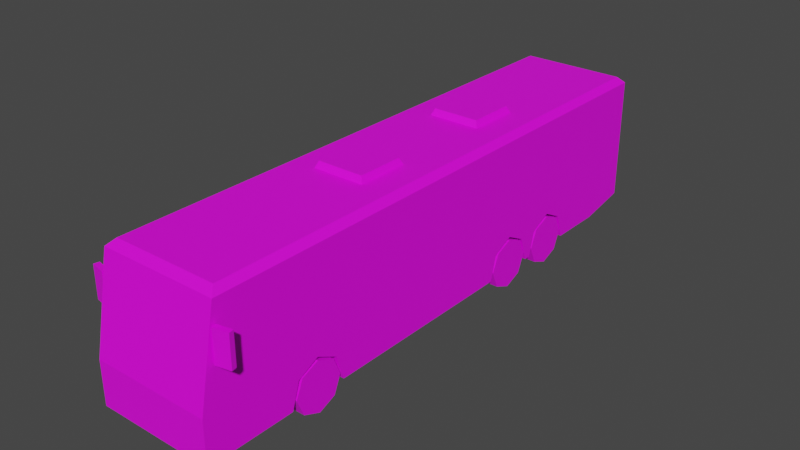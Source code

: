 # Source: Veh_Coach_01_Green.blend  (saved by Blender 2.90.8; exported with 4.5.12 LTS)
import bpy
from mathutils import Matrix  # noqa: F401  (used for matrix-valued properties, if any)

bpy.ops.wm.read_factory_settings(use_empty=True)
scene = bpy.context.scene
scene.name = 'Scene'

# ---- collections
col_collection = bpy.data.collections.new('Collection'); scene.collection.children.link(col_collection)

# ---- images (referenced by path relative to the original .blend; pixels are not part of the script)
import os
ASSET_DIR = os.environ.get("B2B_ASSET_DIR", "")  # directory of the original .blend (textures are referenced by path, not embedded)
HERE = os.path.dirname(os.path.abspath(__file__))  # packed textures are extracted next to this script under _unpacked/

def load_image(name, relpath, width, height, colorspace="sRGB"):
    """Load a texture the original file referenced (path relative to the .blend, or extracted next to this script)."""
    p = next((c for c in (os.path.join(HERE, relpath), os.path.join(ASSET_DIR, relpath)) if relpath and os.path.exists(c)), "")
    if p:
        img = bpy.data.images.load(p, check_existing=True)
        img.name = name
    else:  # same state as the original file: an image datablock whose file is absent (Cycles renders it pink)
        img = bpy.data.images.new(name, width, height)
        img.source = "FILE"
        img.filepath = "//" + (relpath or name)
    img.colorspace_settings.name = colorspace
    return img
img_city_vehicles_pallete_png_033 = load_image('city_vehicles_pallete.png.033', 'city_vehicles_pallete.png', 1024, 1024, 'sRGB')

# ---- materials (node trees are filled in below, after node groups)
mat_material_034 = bpy.data.materials.new('Material.034')
mat_material_034.use_transparent_shadow = False

# ---- material node trees
mat_material_034.use_nodes = True; mat_material_034.node_tree.nodes.clear()
_N = mat_material_034.node_tree.nodes; _L = mat_material_034.node_tree.links
n0 = _N.new('ShaderNodeBsdfPrincipled'); n0.name = 'Principled BSDF'; n0.location = (10, 300)
n0.distribution = 'GGX'
n0.subsurface_method = 'BURLEY'
n0.inputs[3].default_value = 1.45
n0.inputs[27].default_value = (0.0, 0.0, 0.0, 1.0)
n0.inputs[28].default_value = 1.0
n1 = _N.new('ShaderNodeOutputMaterial'); n1.name = 'Material Output'; n1.location = (300, 300)
n2 = _N.new('ShaderNodeTexImage'); n2.name = 'Image Texture'; n2.location = (-331, 145)
n2.image = img_city_vehicles_pallete_png_033
n2.interpolation = 'Closest'
_L.new(n0.outputs[0], n1.inputs[0])
_L.new(n2.outputs[0], n0.inputs[0])
n1.is_active_output = True

# ---- world
world_world = bpy.data.worlds.new('World'); scene.world = world_world
world_world.use_nodes = True; world_world.node_tree.nodes.clear()
_N = world_world.node_tree.nodes; _L = world_world.node_tree.links
n0 = _N.new('ShaderNodeOutputWorld'); n0.name = 'World Output'; n0.location = (300, 300)
n1 = _N.new('ShaderNodeBackground'); n1.name = 'Background'; n1.location = (10, 300)
n1.inputs[0].default_value = (0.05088, 0.05088, 0.05088, 1.0)
_L.new(n1.outputs[0], n0.inputs[0])
n0.is_active_output = True
world_world.color = (0.05088, 0.05088, 0.05088)
world_world.use_sun_shadow = False
world_world.sun_shadow_jitter_overblur = 0.0

# ---- meshes
me_plane_176 = bpy.data.meshes.new('Plane.176')
me_plane_176.from_pydata([(0.2562, 1.405, 0.4975), (0.2562, 1.653, 0.6204), (0.2562, 1.897, 0.4975), (0.2562, 0.6684, 0.4975), (0.2562, 0.917, 0.6204), (0.2562, 1.161, 0.4975), (0.3982, -2.357, 0.4975), (0.3982, -2.108, 0.6204), (0.3982, -1.864, 0.4975), (0.6836, -3.466, 0.2039), (0.6836, 3.209, 0.3131), (0.6836, 2.629, 0.2039), (0.6836, -3.466, 0.705), (0.6836, 3.209, 0.705), (0.6836, 2.629, 0.705), (0.611, -3.172, 1.832), (0.6836, -3.258, 1.76), (0.611, 3.137, 1.832), (0.6836, 3.209, 1.76), (0.6836, 2.629, 1.76), (0.611, 2.629, 1.832), (0.6836, -2.108, 0.6204), (0.6836, -1.864, 0.4975), (0.6836, -2.357, 0.4975), (0.3982, -2.108, 0.2039), (0.6836, -2.449, 0.2039), (0.3982, -2.449, 0.2039), (0.3982, -1.773, 0.2039), (0.6836, -1.773, 0.2039), (0.6836, 1.161, 0.4975), (0.2562, 1.255, 0.2039), (0.6836, 1.255, 0.2039), (0.6836, 0.6684, 0.4975), (0.6836, 0.917, 0.6204), (0.6836, 0.5922, 0.2039), (0.2562, 0.5922, 0.2039), (0.2562, 0.917, 0.2039), (0.6836, 1.897, 0.4975), (0.2562, 1.99, 0.2039), (0.6836, 1.99, 0.2039), (0.6836, 1.405, 0.4975), (0.6836, 1.653, 0.6204), (0.6836, 1.329, 0.2039), (0.2562, 1.329, 0.2039), (0.2562, 1.653, 0.2039), (0.6836, -3.287, 1.615), (0.6836, 2.629, 1.663), (0.6836, -2.721, 1.663), (0.6836, 2.89, 1.663), (0.6836, 2.629, 1.128), (0.6836, -2.721, 1.128), (0.6836, 2.777, 1.128), (0.6836, 2.76, 1.128), (0.6836, 2.89, 1.258), (0.6836, -1.4, 1.663), (0.6836, -1.4, 1.128), (0.6836, -1.305, 1.663), (0.6836, -1.305, 1.128), (0.6836, -0.7629, 1.663), (0.6836, -0.7629, 1.128), (0.6836, -0.6719, 1.663), (0.6836, -0.6719, 1.128), (0.6836, 0.1233, 1.663), (0.6836, 0.1233, 1.128), (0.6836, 0.2301, 1.663), (0.6836, 0.2301, 1.128), (0.6836, 1.033, 1.663), (0.6836, 1.033, 1.128), (0.6836, 1.12, 1.663), (0.6836, 1.12, 1.128), (0.6836, 1.943, 1.663), (0.6836, 1.943, 1.128), (0.6836, 2.022, 1.663), (0.6836, 2.022, 1.128), (0.6836, -2.312, 1.128), (0.6836, -2.312, 1.663), (0.6836, -2.208, 1.128), (0.6836, -2.208, 1.663), (0.6836, -3.331, 1.39), (0.6836, -3.429, 0.8901), (0.6836, -2.834, 1.39), (0.6836, -2.834, 0.8901), (0.6836, -0.6119, 0.2039), (0.6836, -0.6119, 0.705), (0.6836, 0.4965, 0.2039), (0.6836, 0.4965, 0.705), (0.6836, 1.286, 0.705), (0.6836, 1.286, 0.2039), (0.6836, 2.057, 0.2039), (0.6836, 2.057, 0.705), (0.6836, -2.809, 0.2039), (0.6836, -2.809, 0.705), (0.6836, -2.466, 0.2039), (0.6836, -2.466, 0.705), (0.6836, -1.744, 0.705), (0.6836, -1.744, 0.2039), (0.6836, -1.233, 0.484), (0.6836, -1.233, 0.4316), (0.6836, -1.133, 0.4316), (0.6836, -1.133, 0.4841), (0.6836, -2.691, 0.4807), (0.6836, -2.691, 0.4273), (0.6836, -2.584, 0.4273), (0.6836, -2.584, 0.4807), (0.6836, -0.1065, 0.4851), (0.6836, -0.1065, 0.4283), (0.6836, 0.007464, 0.4277), (0.6836, 0.007464, 0.4851), (0.4007, -3.466, 0.4873), (0.3132, -3.466, 0.3084), (0.6836, -3.466, 0.5909), (0.6836, -3.466, 0.2746), (0.4428, -3.466, 0.47), (0.3644, -3.466, 0.3154), (0.3954, -3.466, 0.2746), (0.3953, -3.466, 0.3762), (0.631, -3.466, 0.3762), (0.631, -3.466, 0.47), (0.5975, 3.209, 1.663), (0.5975, 3.209, 1.318), (0.4877, 3.209, 1.128), (0.6836, -2.721, 1.62), (0.6836, 2.89, 1.604), (0.6836, 3.209, 1.604), (0.5975, 3.209, 1.604), (0.6836, 3.209, 0.9244), (0.6836, 3.209, 0.6204), (0.525, 3.209, 0.705), (0.525, 3.209, 0.9244), (0.09856, 3.209, 0.6388), (0.09856, 3.209, 0.5272), (0.07374, -3.466, 0.2916), (0.07372, -3.466, 0.2159), (-0.2562, 1.405, 0.4975), (-0.2562, 1.653, 0.6204), (-0.2562, 1.897, 0.4975), (-0.2562, 0.6684, 0.4975), (-0.2562, 0.917, 0.6204), (-0.2562, 1.161, 0.4975), (-0.3982, -2.357, 0.4975), (-0.3982, -2.108, 0.6204), (-0.3982, -1.864, 0.4975), (-0.6836, -3.466, 0.2039), (-0.6836, 3.209, 0.3131), (-0.6836, 2.629, 0.2039), (-0.6836, -3.466, 0.705), (-0.6836, 3.209, 0.705), (-0.6836, 2.629, 0.705), (0.0, -3.466, 0.705), (0.0, 2.629, 1.832), (0.0, 3.209, 0.705), (0.0, -3.466, 0.2039), (0.0, 3.209, 0.3131), (0.0, 2.629, 0.2039), (-0.611, -3.172, 1.832), (-0.6836, -3.258, 1.76), (-0.611, 3.137, 1.832), (-0.6836, 3.209, 1.76), (-0.6836, 2.629, 1.76), (-0.611, 2.629, 1.832), (0.0, -3.258, 1.76), (0.0, -3.172, 1.832), (0.0, 3.137, 1.832), (0.0, 3.209, 1.76), (-0.6836, -2.108, 0.6204), (-0.6836, -1.864, 0.4975), (-0.6836, -2.357, 0.4975), (-0.3982, -2.108, 0.2039), (-0.6836, -2.449, 0.2039), (-0.3982, -2.449, 0.2039), (-0.3982, -1.773, 0.2039), (-0.6836, -1.773, 0.2039), (-0.6836, 1.161, 0.4975), (-0.2562, 1.255, 0.2039), (-0.6836, 1.255, 0.2039), (-0.6836, 0.6684, 0.4975), (-0.6836, 0.917, 0.6204), (-0.6836, 0.5922, 0.2039), (-0.2562, 0.5922, 0.2039), (-0.2562, 0.917, 0.2039), (-0.6836, 1.897, 0.4975), (-0.2562, 1.99, 0.2039), (-0.6836, 1.99, 0.2039), (-0.6836, 1.405, 0.4975), (-0.6836, 1.653, 0.6204), (-0.6836, 1.329, 0.2039), (-0.2562, 1.329, 0.2039), (-0.2562, 1.653, 0.2039), (0.0, -3.287, 1.615), (-0.6836, -3.287, 1.615), (-0.6836, 2.629, 1.663), (-0.6836, -2.721, 1.663), (-0.6836, 2.89, 1.663), (-0.6836, 2.629, 1.128), (-0.6836, -2.721, 1.128), (-0.6836, 2.777, 1.128), (-0.6836, 2.76, 1.128), (-0.6836, 2.89, 1.258), (-0.6836, -1.4, 1.663), (-0.6836, -1.4, 1.128), (-0.6836, -1.305, 1.663), (-0.6836, -1.305, 1.128), (-0.6836, -0.7629, 1.663), (-0.6836, -0.7629, 1.128), (-0.6836, -0.6719, 1.663), (-0.6836, -0.6719, 1.128), (-0.6836, 0.1233, 1.663), (-0.6836, 0.1233, 1.128), (-0.6836, 0.2301, 1.663), (-0.6836, 0.2301, 1.128), (-0.6836, 1.033, 1.663), (-0.6836, 1.033, 1.128), (-0.6836, 1.12, 1.663), (-0.6836, 1.12, 1.128), (-0.6836, 1.943, 1.663), (-0.6836, 1.943, 1.128), (-0.6836, 2.022, 1.663), (-0.6836, 2.022, 1.128), (-0.6836, -2.312, 1.128), (-0.6836, -2.312, 1.663), (-0.6836, -2.208, 1.128), (-0.6836, -2.208, 1.663), (-0.6836, -3.331, 1.39), (-0.6836, -3.429, 0.8901), (-0.6836, -2.834, 1.39), (-0.6836, -2.834, 0.8901), (-0.6836, -0.6119, 0.2039), (-0.6836, -0.6119, 0.705), (-0.6836, 0.4965, 0.2039), (-0.6836, 0.4965, 0.705), (-0.6836, 1.286, 0.705), (-0.6836, 1.286, 0.2039), (-0.6836, 2.057, 0.2039), (-0.6836, 2.057, 0.705), (-0.6836, -2.809, 0.2039), (-0.6836, -2.809, 0.705), (-0.6836, -2.466, 0.2039), (-0.6836, -2.466, 0.705), (-0.6836, -1.744, 0.705), (-0.6836, -1.744, 0.2039), (0.0, -3.466, 0.4873), (0.0, -3.466, 0.3084), (-0.4007, -3.466, 0.4873), (-0.3132, -3.466, 0.3084), (-0.6836, -3.466, 0.5909), (-0.6836, -3.466, 0.2746), (-0.4428, -3.466, 0.47), (-0.3644, -3.466, 0.3154), (-0.3954, -3.466, 0.2746), (-0.3953, -3.466, 0.3762), (-0.631, -3.466, 0.3762), (-0.631, -3.466, 0.47), (0.0, 3.209, 1.128), (0.0, 3.209, 1.663), (-0.5975, 3.209, 1.663), (-0.5975, 3.209, 1.318), (-0.4877, 3.209, 1.128), (-0.6836, -2.721, 1.62), (-0.6836, 2.89, 1.604), (-0.6836, 3.209, 1.604), (-0.5975, 3.209, 1.604), (-0.6836, 3.209, 0.9244), (-0.6836, 3.209, 0.6204), (-0.525, 3.209, 0.705), (-0.525, 3.209, 0.9244), (-1.057e-09, 3.209, 0.5272), (-1.057e-09, 3.209, 0.6388), (-0.09856, 3.209, 0.6388), (-0.09856, 3.209, 0.5272), (0.0, -3.466, 0.2916), (0.0, -3.466, 0.2159), (-0.07374, -3.466, 0.2916), (-0.07372, -3.466, 0.2159), (-0.6836, -2.834, 0.2039), (-0.6836, -2.834, 0.705), (-0.6836, -3.219, 0.705), (-0.6836, -3.219, 1.39), (-0.6836, -3.219, 0.2039), (-0.6836, -3.219, 0.8901), (-0.3246, -1.044, 1.823), (-0.2875, -1.007, 1.906), (-0.3246, -0.4215, 1.823), (-0.2875, -0.4586, 1.906), (0.2975, -1.044, 1.823), (0.2604, -1.007, 1.906), (0.2975, -0.4215, 1.823), (0.2604, -0.4586, 1.906), (-0.3246, 0.7737, 1.823), (-0.2875, 0.8108, 1.906), (-0.3246, 1.396, 1.823), (-0.2875, 1.359, 1.906), (0.2975, 0.7737, 1.823), (0.2604, 0.8108, 1.906), (0.2975, 1.396, 1.823), (0.2604, 1.359, 1.906), (0.7046, -3.306, 1.162), (0.7046, -3.306, 1.524), (0.6917, -3.245, 1.162), (0.6917, -3.245, 1.524), (0.8727, -3.271, 1.162), (0.8727, -3.271, 1.524), (0.8599, -3.21, 1.162), (0.8599, -3.21, 1.524), (-0.7046, -3.306, 1.162), (-0.7046, -3.306, 1.524), (-0.6917, -3.245, 1.162), (-0.6917, -3.245, 1.524), (-0.8727, -3.271, 1.162), (-0.8727, -3.271, 1.524), (-0.8599, -3.21, 1.162), (-0.8599, -3.21, 1.524), (0.6836, 3.209, 1.128), (0.6836, -2.834, 1.128), (0.6836, -3.466, 0.3762), (0.6836, -3.466, 0.47), (-0.6836, -3.466, 0.47), (-0.6836, -3.466, 0.3762), (0.6836, 2.629, 0.8901), (0.6836, 3.209, 0.8901), (0.6836, 3.02, 0.8901), (-0.6836, 3.02, 0.8901), (-0.6836, 2.629, 0.8901), (-0.6836, 3.209, 0.8901), (-0.6836, -1.233, 0.4316), (-0.6836, -1.233, 0.484), (-0.6836, -1.133, 0.4841), (-0.6836, -1.133, 0.4316), (-0.6836, 0.007464, 0.4851), (-0.6836, 0.007464, 0.4277), (-0.6836, -0.1065, 0.4283), (-0.6836, -0.1065, 0.4851), (-0.6836, -2.584, 0.4807), (-0.6836, -2.584, 0.4273), (-0.6836, -2.691, 0.4273), (-0.6836, -2.691, 0.4807), (-0.525, 3.209, 0.8901), (0.0, 3.209, 0.8901), (0.525, 3.209, 0.8901), (0.6836, -2.51, 0.8901), (0.6836, -2.77, 0.6303), (0.6836, -2.809, 0.5909), (0.6836, -2.695, 0.705), (0.0, -3.466, 0.5909), (-0.6836, -2.834, 0.5909), (-0.6836, -2.51, 0.8901), (-0.6836, -3.219, 0.5909), (-0.6836, -2.809, 0.5909), (-0.6836, -2.77, 0.6303), (-0.6836, -2.695, 0.705)], [], [(0, 1, 41, 40), (1, 2, 37, 41), (2, 38, 39, 37), (3, 4, 33, 32), (4, 5, 29, 33), (5, 30, 31, 29), (6, 7, 21, 23), (7, 8, 22, 21), (8, 27, 28, 22), (14, 11, 10, 126, 13), (12, 110, 340, 91), (12, 79, 78, 45, 188, 148), (20, 17, 162, 149), (18, 123, 124, 118, 253, 163), (9, 111, 114, 113, 115, 112, 110, 342, 240, 108, 109, 241, 269, 131, 132, 270, 151), (16, 47, 75, 77, 54, 56, 58, 60, 62, 64, 66, 68, 70, 72, 46, 19), (13, 126, 127), (19, 46, 48, 18), (10, 11, 153, 152), (20, 15, 16, 19), (17, 20, 19, 18), (18, 163, 162, 17), (160, 16, 15, 161), (15, 20, 149, 161), (24, 6, 26), (24, 7, 6), (24, 8, 7), (26, 6, 23, 25), (27, 8, 24), (36, 3, 35), (36, 4, 3), (36, 5, 4), (35, 3, 32, 34), (30, 5, 36), (44, 0, 43), (44, 1, 0), (44, 2, 1), (43, 0, 40, 42), (38, 2, 44), (11, 88, 39, 38, 44, 43, 42, 87, 31, 30, 36, 35, 34, 84, 82, 95, 28, 27, 24, 26, 25, 92, 90, 9, 151, 153), (188, 45, 16, 160), (46, 72, 73, 49), (18, 48, 122, 123), (49, 73, 71, 69, 67, 65, 63, 61, 59, 57, 55, 76, 74, 50, 312, 81, 338, 317), (13, 319, 317, 14), (52, 53, 122, 48, 46, 49), (55, 54, 77, 76), (57, 56, 54, 55), (59, 58, 56, 57), (61, 60, 58, 59), (63, 62, 60, 61), (65, 64, 62, 63), (67, 66, 64, 65), (69, 68, 66, 67), (71, 70, 68, 69), (73, 72, 70, 71), (74, 75, 47, 121, 50), (76, 77, 75, 74), (79, 81, 312, 80, 78), (83, 104, 107, 85), (85, 84, 34, 32, 33, 29, 31, 87, 86), (86, 87, 42, 40, 41, 37, 39, 88, 89), (89, 88, 11, 14), (91, 339, 341), (93, 92, 25, 23, 21, 22, 28, 95, 94), (94, 95, 97, 96), (83, 94, 96, 99), (82, 98, 97, 95), (98, 99, 96, 97), (92, 102, 101, 90), (90, 101, 100, 339, 340), (101, 102, 103, 100), (93, 103, 102, 92), (83, 99, 98, 82), (84, 106, 105, 82), (82, 105, 104, 83), (105, 106, 107, 104), (85, 107, 106, 84), (241, 109, 108, 240), (110, 112, 117, 314), (115, 116, 117, 112), (253, 118, 124, 119, 120, 252), (45, 121, 47, 16), (123, 122, 53, 52, 51, 311), (124, 123, 311, 125, 128, 337, 336, 252, 120, 119), (127, 337, 128, 125, 318, 13), (127, 126, 10, 152, 265, 130, 129, 266, 150), (266, 129, 130, 265), (270, 132, 131, 269), (133, 183, 184, 134), (134, 184, 180, 135), (135, 180, 182, 181), (136, 175, 176, 137), (137, 176, 172, 138), (138, 172, 174, 173), (139, 166, 164, 140), (140, 164, 165, 141), (141, 165, 171, 170), (147, 146, 262, 143, 144), (145, 275, 345, 244), (145, 148, 188, 189, 222, 223), (159, 149, 162, 156), (157, 163, 253, 254, 260, 259), (142, 151, 270, 272, 271, 269, 241, 243, 242, 240, 342, 244, 246, 249, 247, 248, 245), (155, 158, 190, 216, 214, 212, 210, 208, 206, 204, 202, 200, 198, 221, 219, 191), (146, 263, 262), (158, 157, 192, 190), (143, 152, 153, 144), (159, 158, 155, 154), (156, 157, 158, 159), (157, 156, 162, 163), (160, 161, 154, 155), (154, 161, 149, 159), (167, 169, 139), (167, 139, 140), (167, 140, 141), (169, 168, 166, 139), (170, 167, 141), (179, 178, 136), (179, 136, 137), (179, 137, 138), (178, 177, 175, 136), (173, 179, 138), (187, 186, 133), (187, 133, 134), (187, 134, 135), (186, 185, 183, 133), (181, 187, 135), (144, 153, 151, 142, 277, 273, 234, 236, 168, 169, 167, 170, 171, 239, 226, 228, 177, 178, 179, 173, 174, 231, 185, 186, 187, 181, 182, 232), (188, 160, 155, 189), (190, 193, 217, 216), (157, 259, 258, 192), (193, 321, 344, 225, 224, 276, 222, 189, 257, 194, 218, 220, 199, 201, 203, 205, 207, 209, 211, 213, 215, 217), (146, 147, 321, 320), (196, 193, 190, 192, 258, 197), (199, 220, 221, 198), (201, 199, 198, 200), (203, 201, 200, 202), (205, 203, 202, 204), (207, 205, 204, 206), (209, 207, 206, 208), (211, 209, 208, 210), (213, 211, 210, 212), (215, 213, 212, 214), (217, 215, 214, 216), (218, 194, 257, 191, 219), (220, 218, 219, 221), (223, 222, 276, 278), (229, 230, 231, 174, 172, 176, 175, 177, 228), (230, 233, 232, 182, 180, 184, 183, 185, 231), (233, 147, 144, 232), (237, 238, 239, 171, 165, 164, 166, 168, 236), (331, 332, 333, 334), (323, 324, 325, 326), (327, 328, 329, 330), (241, 240, 242, 243), (244, 315, 251, 246), (249, 246, 251, 250), (253, 252, 256, 255, 260, 254), (189, 155, 191, 257), (259, 261, 322, 320, 195, 196, 197, 258), (260, 255, 256, 252, 336, 335, 264, 261, 259), (263, 146, 322, 261, 264, 335), (263, 150, 266, 267, 268, 265, 152, 143, 262), (266, 265, 268, 267), (270, 269, 271, 272), (225, 274, 275, 278), (273, 343, 346, 234), (277, 345, 343, 273), (278, 276, 224, 225), (278, 275, 145, 223), (279, 280, 282, 281), (281, 282, 286, 285), (285, 286, 284, 283), (283, 284, 280, 279), (286, 282, 280, 284), (287, 288, 290, 289), (289, 290, 294, 293), (293, 294, 292, 291), (291, 292, 288, 287), (294, 290, 288, 292), (295, 296, 298, 297), (297, 298, 302, 301), (301, 302, 300, 299), (299, 300, 296, 295), (297, 301, 299, 295), (302, 298, 296, 300), (303, 305, 306, 304), (305, 309, 310, 306), (309, 307, 308, 310), (307, 303, 304, 308), (305, 303, 307, 309), (310, 308, 304, 306), (311, 51, 319, 318, 125), (312, 50, 121, 45, 78, 80), (313, 116, 115, 113, 114, 111), (314, 117, 116, 313), (251, 315, 316, 250), (250, 316, 245, 248, 247, 249), (317, 319, 51, 52, 49), (318, 319, 13), (317, 338, 341, 93, 94, 83, 85, 86, 89, 14), (225, 344, 348, 235, 274), (320, 322, 146), (320, 321, 193, 196, 195), (239, 238, 324, 323), (238, 227, 325, 324), (227, 226, 326, 325), (226, 239, 323, 326), (229, 228, 328, 327), (228, 226, 329, 328), (226, 227, 330, 329), (227, 229, 327, 330), (237, 236, 332, 331), (236, 234, 333, 332), (234, 346, 347, 334, 333), (235, 348, 347), (335, 336, 150, 263), (336, 337, 127, 150), (341, 339, 100, 103, 93), (340, 339, 91), (341, 338, 81, 79, 12, 91), (340, 110, 314, 313, 111, 9, 90), (244, 342, 148, 145), (342, 110, 12, 148), (343, 345, 275, 274), (348, 344, 321, 147, 233, 230, 229, 227, 238, 237), (347, 346, 235), (244, 345, 277, 142, 245, 316, 315), (347, 348, 237, 331, 334), (346, 343, 274, 235)])
_uv = me_plane_176.uv_layers.new(name='UVMap')
_uv.uv.foreach_set('vector', [0.2203, 0.05037, 0.2203, 0.04976, 0.2213, 0.04976, 0.2213, 0.05037, 0.2203, 0.04976, 0.2203, 0.04916, 0.2213, 0.04916, 0.2213, 0.04976, 0.223, 0.0398, 0.2223, 0.0398, 0.2223, 0.03875, 0.223, 0.03875, 0.2172, 0.05608, 0.2172, 0.05547, 0.2182, 0.05547, 0.2182, 0.05608, 0.2172, 0.05547, 0.2172, 0.05488, 0.2182, 0.05488, 0.2182, 0.05547, 0.2163, 0.05488, 0.2171, 0.05488, 0.2171, 0.05592, 0.2163, 0.05592, 0.2189, 0.05357, 0.2189, 0.05418, 0.2182, 0.05418, 0.2182, 0.05357, 0.2189, 0.05418, 0.2189, 0.05478, 0.2182, 0.05478, 0.2182, 0.05418, 0.2156, 0.05529, 0.2156, 0.05601, 0.2149, 0.05601, 0.2149, 0.05529, 0.5197, 0.3502, 0.5191, 0.3502, 0.5193, 0.3494, 0.5196, 0.3494, 0.5197, 0.3494, 0.1499, 0.05447, 0.1496, 0.05447, 0.1496, 0.05277, 0.1499, 0.05277, 0.1207, 0.04914, 0.1207, 0.0489, 0.1207, 0.04826, 0.1207, 0.04797, 0.1216, 0.04797, 0.1216, 0.04914, 0.152, 0.03138, 0.152, 0.03007, 0.1536, 0.03007, 0.1536, 0.03138, 0.1552, 0.0435, 0.1552, 0.0431, 0.1554, 0.0431, 0.1554, 0.04325, 0.1569, 0.04325, 0.1569, 0.0435, 0.5245, 0.3514, 0.5245, 0.3513, 0.5248, 0.3513, 0.5249, 0.3513, 0.5248, 0.3512, 0.5248, 0.3511, 0.5245, 0.3509, 0.5253, 0.3509, 0.5253, 0.351, 0.5248, 0.351, 0.5249, 0.3513, 0.5253, 0.3513, 0.5253, 0.3513, 0.5252, 0.3513, 0.5252, 0.3514, 0.5253, 0.3514, 0.5253, 0.3514, 0.1506, 0.0598, 0.1504, 0.0584, 0.1504, 0.05734, 0.1504, 0.05707, 0.1504, 0.05498, 0.1504, 0.05473, 0.1504, 0.05333, 0.1504, 0.05309, 0.1504, 0.05103, 0.1504, 0.05075, 0.1504, 0.04867, 0.1504, 0.04844, 0.1504, 0.04631, 0.1504, 0.0461, 0.1504, 0.04453, 0.1506, 0.04453, 0.875, 0.5649, 0.875, 0.5637, 0.8774, 0.5649, 0.1506, 0.04453, 0.1504, 0.04453, 0.1504, 0.04385, 0.1506, 0.04303, 0.2165, 0.06335, 0.2165, 0.06019, 0.2202, 0.06019, 0.2202, 0.06335, 0.152, 0.03138, 0.152, 0.04642, 0.1518, 0.04665, 0.1518, 0.03138, 0.152, 0.03007, 0.152, 0.03138, 0.1518, 0.03138, 0.1518, 0.02988, 0.1518, 0.02988, 0.1536, 0.02988, 0.1536, 0.03007, 0.152, 0.03007, 0.1536, 0.04665, 0.1518, 0.04665, 0.152, 0.04642, 0.1536, 0.04642, 0.152, 0.04642, 0.152, 0.03138, 0.1536, 0.03138, 0.1536, 0.04642, 0.2121, 0.05491, 0.2114, 0.0543, 0.2121, 0.05407, 0.2121, 0.05491, 0.2111, 0.05491, 0.2114, 0.0543, 0.2121, 0.05491, 0.2114, 0.05551, 0.2111, 0.05491, 0.222, 0.05037, 0.222, 0.04965, 0.2227, 0.04965, 0.2227, 0.05037, 0.2121, 0.05573, 0.2114, 0.05551, 0.2121, 0.05491, 0.2226, 0.05117, 0.2219, 0.05056, 0.2226, 0.05037, 0.2226, 0.05117, 0.2216, 0.05117, 0.2219, 0.05056, 0.2226, 0.05117, 0.2219, 0.05177, 0.2216, 0.05117, 0.2216, 0.05204, 0.2223, 0.05204, 0.2223, 0.05309, 0.2216, 0.05309, 0.2226, 0.052, 0.2219, 0.05177, 0.2226, 0.05117, 0.22, 0.05509, 0.2193, 0.05448, 0.22, 0.0543, 0.22, 0.05509, 0.219, 0.05509, 0.2193, 0.05448, 0.22, 0.05509, 0.2193, 0.05569, 0.219, 0.05509, 0.2182, 0.05478, 0.2189, 0.05478, 0.2189, 0.05582, 0.2182, 0.05582, 0.22, 0.05592, 0.2193, 0.05569, 0.22, 0.05509, 0.2165, 0.06019, 0.2165, 0.05708, 0.2165, 0.05672, 0.2188, 0.05672, 0.2188, 0.05488, 0.2188, 0.05312, 0.2165, 0.05312, 0.2165, 0.05288, 0.2165, 0.05272, 0.2188, 0.05272, 0.2188, 0.05088, 0.2188, 0.04911, 0.2165, 0.04911, 0.2165, 0.04859, 0.2165, 0.04256, 0.2165, 0.03641, 0.2165, 0.03625, 0.218, 0.03625, 0.218, 0.03443, 0.218, 0.03257, 0.2165, 0.03257, 0.2165, 0.03248, 0.2165, 0.03061, 0.2165, 0.02704, 0.2202, 0.02704, 0.2202, 0.06019, 0.1595, 0.0434, 0.1577, 0.0434, 0.1577, 0.04303, 0.1595, 0.04303, 0.1171, 0.04853, 0.1171, 0.04931, 0.1164, 0.04931, 0.1164, 0.04853, 0.1506, 0.04303, 0.1504, 0.04385, 0.1502, 0.04385, 0.1502, 0.04303, 0.1549, 0.04453, 0.1549, 0.0461, 0.1549, 0.04631, 0.1549, 0.04844, 0.1549, 0.04867, 0.1549, 0.05075, 0.1549, 0.05103, 0.1549, 0.05309, 0.1549, 0.05333, 0.1549, 0.05473, 0.1549, 0.05498, 0.1549, 0.05707, 0.1549, 0.05734, 0.1549, 0.0584, 0.1549, 0.0587, 0.1542, 0.0587, 0.1542, 0.05785, 0.1542, 0.04453, 0.5216, 0.3376, 0.5218, 0.3379, 0.5218, 0.3384, 0.5216, 0.3384, 0.1164, 0.04836, 0.1166, 0.04819, 0.117, 0.04819, 0.1171, 0.04819, 0.1171, 0.04853, 0.1164, 0.04853, 0.1164, 0.05373, 0.1171, 0.05373, 0.1171, 0.05477, 0.1164, 0.05477, 0.146, 0.05007, 0.1522, 0.05007, 0.1522, 0.05118, 0.146, 0.05118, 0.1164, 0.05291, 0.1171, 0.05291, 0.1171, 0.05361, 0.1164, 0.05361, 0.146, 0.04262, 0.1522, 0.04262, 0.1522, 0.04369, 0.146, 0.04369, 0.1164, 0.05176, 0.1171, 0.05176, 0.1171, 0.05279, 0.1164, 0.05279, 0.146, 0.03201, 0.1522, 0.03201, 0.1522, 0.03327, 0.146, 0.03327, 0.1164, 0.05059, 0.1171, 0.05059, 0.1171, 0.05162, 0.1164, 0.05162, 0.146, 0.02155, 0.1522, 0.02155, 0.1522, 0.02257, 0.146, 0.02257, 0.1164, 0.04941, 0.1171, 0.04941, 0.1171, 0.05048, 0.1164, 0.05048, 0.146, 0.01094, 0.1522, 0.01094, 0.1522, 0.01187, 0.146, 0.01187, 0.1164, 0.05491, 0.1171, 0.05491, 0.1171, 0.05543, 0.1171, 0.05543, 0.1164, 0.05543, 0.146, 0.06068, 0.1522, 0.06068, 0.1522, 0.06191, 0.146, 0.06191, 0.1161, 0.05635, 0.1161, 0.05558, 0.1164, 0.05558, 0.1168, 0.05558, 0.1168, 0.05622, 0.5224, 0.3454, 0.5218, 0.344, 0.5218, 0.3437, 0.5224, 0.3424, 0.5197, 0.3528, 0.5191, 0.3528, 0.5191, 0.3527, 0.5195, 0.3526, 0.5196, 0.3523, 0.5195, 0.352, 0.5191, 0.3519, 0.5191, 0.3519, 0.5197, 0.3519, 0.5197, 0.3519, 0.5191, 0.3519, 0.5191, 0.3518, 0.5195, 0.3517, 0.5196, 0.3514, 0.5195, 0.3511, 0.5191, 0.351, 0.5191, 0.3509, 0.5197, 0.3509, 0.5197, 0.3509, 0.5191, 0.3509, 0.5191, 0.3502, 0.5197, 0.3502, 0.1554, 0.04119, 0.155, 0.04097, 0.1554, 0.04055, 0.5197, 0.3566, 0.5191, 0.3566, 0.5191, 0.3565, 0.5195, 0.3564, 0.5196, 0.3561, 0.5195, 0.3558, 0.5191, 0.3557, 0.5191, 0.3557, 0.5197, 0.3557, 0.5224, 0.3485, 0.5211, 0.3485, 0.5217, 0.3471, 0.5218, 0.3471, 0.5224, 0.3454, 0.5224, 0.3485, 0.5218, 0.3471, 0.5218, 0.3468, 0.5211, 0.3454, 0.5217, 0.3468, 0.5217, 0.3471, 0.5211, 0.3485, 0.888, 0.5869, 0.8885, 0.5869, 0.8885, 0.5879, 0.888, 0.5879, 0.5211, 0.3505, 0.5217, 0.3508, 0.5217, 0.3511, 0.5211, 0.3514, 0.5211, 0.3514, 0.5217, 0.3511, 0.5218, 0.3511, 0.5222, 0.3513, 0.5221, 0.3514, 0.888, 0.6029, 0.888, 0.6018, 0.8885, 0.6018, 0.8885, 0.6029, 0.5224, 0.3505, 0.5218, 0.3508, 0.5217, 0.3508, 0.5211, 0.3505, 0.5224, 0.3454, 0.5218, 0.3468, 0.5217, 0.3468, 0.5211, 0.3454, 0.5211, 0.3424, 0.5217, 0.3437, 0.5217, 0.344, 0.5211, 0.3454, 0.5211, 0.3454, 0.5217, 0.344, 0.5218, 0.344, 0.5224, 0.3454, 0.888, 0.5764, 0.888, 0.5752, 0.8885, 0.5752, 0.8885, 0.5764, 0.5224, 0.3424, 0.5218, 0.3437, 0.5217, 0.3437, 0.5211, 0.3424, 0.1168, 0.02587, 0.1107, 0.02587, 0.109, 0.02238, 0.1168, 0.02238, 0.5172, 0.4299, 0.5194, 0.4311, 0.5177, 0.4311, 0.5172, 0.4311, 0.9765, 0.511, 0.973, 0.511, 0.973, 0.5096, 0.9758, 0.5096, 0.1138, 0.05362, 0.1104, 0.05362, 0.1104, 0.05329, 0.1104, 0.05165, 0.111, 0.05057, 0.1138, 0.05057, 0.1503, 0.05987, 0.1503, 0.0584, 0.1504, 0.0584, 0.1506, 0.0598, 0.1502, 0.04303, 0.1502, 0.04385, 0.1493, 0.04385, 0.149, 0.04419, 0.149, 0.04415, 0.149, 0.04303, 0.1554, 0.0431, 0.1552, 0.0431, 0.1552, 0.04186, 0.1552, 0.04134, 0.1556, 0.04134, 0.1556, 0.04121, 0.1569, 0.04121, 0.1569, 0.04186, 0.1557, 0.04186, 0.1554, 0.04236, 0.9086, 0.5814, 0.9086, 0.5839, 0.9086, 0.5847, 0.9062, 0.5847, 0.9062, 0.5842, 0.9062, 0.5814, 0.5214, 0.348, 0.5206, 0.3476, 0.5206, 0.3461, 0.524, 0.3461, 0.524, 0.3473, 0.5231, 0.3473, 0.5231, 0.3476, 0.524, 0.3476, 0.524, 0.348, 0.5196, 0.05011, 0.5109, 0.05011, 0.5109, 0.04639, 0.5196, 0.04639, 0.5162, 0.04291, 0.5078, 0.04291, 0.5078, 0.0398, 0.5162, 0.0398, 0.2223, 0.05551, 0.2213, 0.05551, 0.2213, 0.05489, 0.2223, 0.05489, 0.2223, 0.05489, 0.2213, 0.05489, 0.2213, 0.0543, 0.2223, 0.0543, 0.223, 0.0377, 0.223, 0.03875, 0.2223, 0.03875, 0.2223, 0.0377, 0.2216, 0.05309, 0.2226, 0.05309, 0.2226, 0.0537, 0.2216, 0.0537, 0.2216, 0.0537, 0.2226, 0.0537, 0.2226, 0.0543, 0.2216, 0.0543, 0.223, 0.05204, 0.223, 0.05309, 0.2223, 0.05309, 0.2223, 0.05204, 0.2156, 0.05529, 0.2149, 0.05529, 0.2149, 0.05467, 0.2156, 0.05467, 0.2156, 0.05467, 0.2149, 0.05467, 0.2149, 0.05408, 0.2156, 0.05408, 0.2045, 0.05538, 0.2052, 0.05538, 0.2052, 0.05611, 0.2045, 0.05611, 0.5177, 0.3571, 0.5177, 0.3578, 0.5176, 0.3578, 0.5172, 0.3578, 0.5171, 0.3571, 0.1417, 0.04303, 0.1417, 0.04367, 0.1415, 0.04367, 0.1415, 0.04303, 0.1225, 0.04914, 0.1216, 0.04914, 0.1216, 0.04797, 0.1225, 0.04797, 0.1225, 0.04826, 0.1225, 0.0489, 0.1551, 0.03138, 0.1536, 0.03138, 0.1536, 0.03007, 0.1551, 0.03007, 0.1587, 0.0435, 0.1569, 0.0435, 0.1569, 0.04325, 0.1585, 0.04325, 0.1585, 0.0431, 0.1587, 0.0431, 0.5262, 0.3514, 0.5253, 0.3514, 0.5253, 0.3514, 0.5255, 0.3514, 0.5255, 0.3513, 0.5253, 0.3513, 0.5253, 0.3513, 0.5257, 0.3513, 0.5258, 0.351, 0.5253, 0.351, 0.5253, 0.3509, 0.5262, 0.3509, 0.5259, 0.3511, 0.5258, 0.3512, 0.5258, 0.3513, 0.5258, 0.3513, 0.5262, 0.3513, 0.1464, 0.04356, 0.1464, 0.05883, 0.1462, 0.05883, 0.1462, 0.05726, 0.1462, 0.05705, 0.1462, 0.05492, 0.1462, 0.05469, 0.1462, 0.05261, 0.1462, 0.05233, 0.1462, 0.05027, 0.1462, 0.05003, 0.1462, 0.04863, 0.1462, 0.04838, 0.1462, 0.04629, 0.1462, 0.04602, 0.1462, 0.04496, 0.8956, 0.5649, 0.8932, 0.5649, 0.8956, 0.5637, 0.1464, 0.05883, 0.1464, 0.06033, 0.1462, 0.05951, 0.1462, 0.05883, 0.2239, 0.06335, 0.2202, 0.06335, 0.2202, 0.06019, 0.2239, 0.06019, 0.1443, 0.04568, 0.1441, 0.04568, 0.1441, 0.03042, 0.1443, 0.03064, 0.1443, 0.047, 0.1441, 0.04719, 0.1441, 0.04568, 0.1443, 0.04568, 0.1553, 0.02988, 0.1551, 0.03007, 0.1536, 0.03007, 0.1536, 0.02988, 0.1536, 0.04665, 0.1536, 0.04642, 0.1551, 0.04642, 0.1553, 0.04665, 0.1551, 0.04642, 0.1536, 0.04642, 0.1536, 0.03138, 0.1551, 0.03138, 0.2226, 0.04857, 0.2226, 0.04941, 0.2219, 0.04918, 0.2226, 0.04857, 0.2219, 0.04918, 0.2216, 0.04857, 0.2226, 0.04857, 0.2216, 0.04857, 0.2219, 0.04797, 0.2213, 0.04965, 0.222, 0.04965, 0.222, 0.05037, 0.2213, 0.05037, 0.2226, 0.04775, 0.2226, 0.04857, 0.2219, 0.04797, 0.2226, 0.04589, 0.2226, 0.04669, 0.2219, 0.0465, 0.2226, 0.04589, 0.2219, 0.0465, 0.2216, 0.04589, 0.2226, 0.04589, 0.2216, 0.04589, 0.2219, 0.04529, 0.2216, 0.04774, 0.2216, 0.04669, 0.2223, 0.04669, 0.2223, 0.04774, 0.2226, 0.04506, 0.2226, 0.04589, 0.2219, 0.04529, 0.2213, 0.05512, 0.2213, 0.05592, 0.2206, 0.05573, 0.2213, 0.05512, 0.2206, 0.05573, 0.2203, 0.05512, 0.2213, 0.05512, 0.2203, 0.05512, 0.2206, 0.05453, 0.2163, 0.05488, 0.2163, 0.05592, 0.2156, 0.05592, 0.2156, 0.05488, 0.2213, 0.0543, 0.2213, 0.05512, 0.2206, 0.05453, 0.2239, 0.06019, 0.2202, 0.06019, 0.2202, 0.02704, 0.2239, 0.02704, 0.2239, 0.02838, 0.2239, 0.03048, 0.2239, 0.03061, 0.2239, 0.03248, 0.2239, 0.03257, 0.2224, 0.03257, 0.2224, 0.03443, 0.2224, 0.03625, 0.2239, 0.03625, 0.2239, 0.03641, 0.2239, 0.04256, 0.2239, 0.04859, 0.2239, 0.04911, 0.2216, 0.04911, 0.2216, 0.05088, 0.2216, 0.05272, 0.2239, 0.05272, 0.2239, 0.05288, 0.2239, 0.05312, 0.2216, 0.05312, 0.2216, 0.05488, 0.2216, 0.05672, 0.2239, 0.05672, 0.2239, 0.05708, 0.1595, 0.0434, 0.1595, 0.04303, 0.1612, 0.04303, 0.1612, 0.0434, 0.115, 0.05565, 0.1143, 0.05565, 0.1143, 0.05486, 0.115, 0.05486, 0.1464, 0.06033, 0.146, 0.06033, 0.146, 0.05951, 0.1462, 0.05951, 0.1448, 0.05883, 0.1442, 0.05883, 0.1442, 0.0455, 0.1442, 0.04466, 0.1455, 0.04466, 0.1455, 0.04367, 0.1455, 0.04338, 0.1461, 0.04349, 0.1461, 0.04496, 0.1448, 0.04496, 0.1448, 0.04602, 0.1448, 0.04629, 0.1448, 0.04838, 0.1448, 0.04863, 0.1448, 0.05003, 0.1448, 0.05027, 0.1448, 0.05233, 0.1448, 0.05261, 0.1448, 0.05469, 0.1448, 0.05492, 0.1448, 0.05705, 0.1448, 0.05726, 0.5207, 0.3478, 0.5207, 0.3471, 0.521, 0.3471, 0.521, 0.3476, 0.1143, 0.05581, 0.1143, 0.05565, 0.115, 0.05565, 0.115, 0.05598, 0.1149, 0.05598, 0.1145, 0.05598, 0.1143, 0.05045, 0.1143, 0.0494, 0.115, 0.0494, 0.115, 0.05045, 0.1518, 0.02714, 0.1518, 0.02616, 0.1573, 0.02616, 0.1573, 0.02714, 0.1143, 0.05127, 0.1143, 0.05057, 0.115, 0.05057, 0.115, 0.05127, 0.1518, 0.03367, 0.1518, 0.03273, 0.1573, 0.03273, 0.1573, 0.03367, 0.1143, 0.05241, 0.1143, 0.05139, 0.115, 0.05139, 0.115, 0.05241, 0.1518, 0.04298, 0.1518, 0.04188, 0.1573, 0.04188, 0.1573, 0.04298, 0.1143, 0.05359, 0.1143, 0.05255, 0.115, 0.05255, 0.115, 0.05359, 0.1518, 0.05217, 0.1518, 0.05127, 0.1573, 0.05127, 0.1573, 0.05217, 0.1143, 0.05476, 0.1143, 0.0537, 0.115, 0.0537, 0.115, 0.05476, 0.1518, 0.06148, 0.1518, 0.06066, 0.1573, 0.06066, 0.1573, 0.06148, 0.1143, 0.04927, 0.1143, 0.04874, 0.115, 0.04874, 0.115, 0.04874, 0.115, 0.04927, 0.1518, 0.01782, 0.1518, 0.01674, 0.1573, 0.01674, 0.1573, 0.01782, 0.1442, 0.04312, 0.1455, 0.04338, 0.1455, 0.04367, 0.1442, 0.04367, 0.5177, 0.3544, 0.5177, 0.3554, 0.5171, 0.3554, 0.5171, 0.3554, 0.5174, 0.3553, 0.5176, 0.3549, 0.5174, 0.3546, 0.5171, 0.3545, 0.5171, 0.3544, 0.5177, 0.3554, 0.5177, 0.3564, 0.5171, 0.3564, 0.5171, 0.3563, 0.5174, 0.3562, 0.5176, 0.3559, 0.5174, 0.3556, 0.5171, 0.3555, 0.5171, 0.3554, 0.5177, 0.3564, 0.5177, 0.3571, 0.5171, 0.3571, 0.5171, 0.3564, 0.5177, 0.3507, 0.5177, 0.3516, 0.5171, 0.3516, 0.5171, 0.3516, 0.5174, 0.3515, 0.5176, 0.3511, 0.5174, 0.3508, 0.5171, 0.3507, 0.5171, 0.3507, 0.8886, 0.5724, 0.8871, 0.5724, 0.8871, 0.5718, 0.8886, 0.5718, 0.8877, 0.5784, 0.888, 0.5784, 0.888, 0.5822, 0.8877, 0.5822, 0.888, 0.5884, 0.8877, 0.5884, 0.8877, 0.5847, 0.888, 0.5847, 0.1168, 0.02587, 0.1168, 0.02238, 0.1245, 0.02238, 0.1229, 0.02587, 0.5302, 0.4299, 0.5302, 0.4311, 0.5296, 0.4311, 0.5279, 0.4311, 0.9886, 0.511, 0.9893, 0.5096, 0.9921, 0.5096, 0.9921, 0.511, 0.1138, 0.05362, 0.1138, 0.05057, 0.1166, 0.05057, 0.1172, 0.05165, 0.1172, 0.05329, 0.1172, 0.05362, 0.1465, 0.02802, 0.1501, 0.02874, 0.1477, 0.04234, 0.1466, 0.04234, 0.146, 0.06033, 0.1443, 0.06033, 0.1442, 0.06033, 0.1442, 0.05984, 0.1448, 0.05921, 0.1448, 0.05917, 0.1451, 0.05951, 0.146, 0.05951, 0.1585, 0.0431, 0.1585, 0.04236, 0.1582, 0.04186, 0.1569, 0.04186, 0.1569, 0.04121, 0.1583, 0.04121, 0.1583, 0.04134, 0.1587, 0.04134, 0.1587, 0.0431, 0.9245, 0.5814, 0.9269, 0.5814, 0.9269, 0.5842, 0.9269, 0.5847, 0.9245, 0.5847, 0.9245, 0.5839, 0.5266, 0.348, 0.524, 0.348, 0.524, 0.3476, 0.5248, 0.3476, 0.5248, 0.3473, 0.524, 0.3473, 0.524, 0.3461, 0.5273, 0.3461, 0.5273, 0.3476, 0.5196, 0.05011, 0.5196, 0.04639, 0.5283, 0.04639, 0.5283, 0.05011, 0.5162, 0.04291, 0.5162, 0.0398, 0.5246, 0.0398, 0.5246, 0.04291, 0.124, 0.0504, 0.1191, 0.0504, 0.1191, 0.04006, 0.124, 0.04006, 0.5212, 0.3446, 0.5223, 0.3446, 0.5223, 0.3447, 0.5212, 0.3447, 0.5171, 0.3498, 0.5176, 0.3498, 0.5176, 0.3502, 0.5171, 0.3502, 0.114, 0.0481, 0.1147, 0.0481, 0.1147, 0.0486, 0.114, 0.0486, 0.1561, 0.06364, 0.1556, 0.06364, 0.1556, 0.063, 0.1561, 0.0631, 0.5176, 0.3587, 0.5173, 0.3586, 0.5173, 0.357, 0.5176, 0.3569, 0.5178, 0.3663, 0.5176, 0.3662, 0.5176, 0.3646, 0.5178, 0.3645, 0.5174, 0.3538, 0.5176, 0.3539, 0.5176, 0.3555, 0.5174, 0.3556, 0.5178, 0.3512, 0.5175, 0.3511, 0.5175, 0.3496, 0.5178, 0.3495, 0.5126, 0.3538, 0.5142, 0.3538, 0.5142, 0.3554, 0.5126, 0.3554, 0.514, 0.3663, 0.5138, 0.3662, 0.5138, 0.3646, 0.514, 0.3645, 0.5178, 0.353, 0.5175, 0.3529, 0.5175, 0.3513, 0.5178, 0.3512, 0.5176, 0.3617, 0.5173, 0.3616, 0.5173, 0.3601, 0.5176, 0.36, 0.5178, 0.3495, 0.5175, 0.3494, 0.5175, 0.3478, 0.5178, 0.3477, 0.5126, 0.3554, 0.5142, 0.3554, 0.5142, 0.3569, 0.5126, 0.3569, 0.1484, 0.054, 0.1484, 0.0552, 0.1482, 0.0552, 0.1482, 0.054, 0.9426, 0.4953, 0.9426, 0.4965, 0.9421, 0.4965, 0.9421, 0.4953, 0.1397, 0.05457, 0.1397, 0.05577, 0.1395, 0.05577, 0.1395, 0.05457, 0.1635, 0.03069, 0.1635, 0.03189, 0.1629, 0.03189, 0.1629, 0.03069, 0.1498, 0.05514, 0.1498, 0.05457, 0.15, 0.05457, 0.15, 0.05514, 0.1454, 0.05457, 0.1454, 0.05514, 0.1452, 0.05514, 0.1452, 0.05457, 0.1484, 0.0528, 0.1482, 0.0528, 0.1482, 0.054, 0.1484, 0.054, 0.9582, 0.4915, 0.9587, 0.4915, 0.9587, 0.4903, 0.9582, 0.4903, 0.1456, 0.05457, 0.1454, 0.05457, 0.1454, 0.05577, 0.1456, 0.05577, 0.1474, 0.05624, 0.1479, 0.05624, 0.1479, 0.05504, 0.1474, 0.05504, 0.1606, 0.04674, 0.1608, 0.04674, 0.1608, 0.04617, 0.1606, 0.04617, 0.1496, 0.05514, 0.1498, 0.05514, 0.1498, 0.05457, 0.1496, 0.05457, 0.1529, 0.04303, 0.1529, 0.04415, 0.1523, 0.04352, 0.1523, 0.04303, 0.1524, 0.04303, 0.149, 0.0587, 0.149, 0.0584, 0.1503, 0.0584, 0.1503, 0.05987, 0.1497, 0.05998, 0.1497, 0.0587, 0.5172, 0.432, 0.5177, 0.432, 0.5199, 0.432, 0.5202, 0.4326, 0.5199, 0.433, 0.5172, 0.433, 0.8852, 0.5631, 0.8858, 0.5631, 0.8858, 0.564, 0.8852, 0.564, 0.8883, 0.5662, 0.8889, 0.5662, 0.8889, 0.5671, 0.8883, 0.5671, 0.5296, 0.432, 0.5302, 0.432, 0.5302, 0.433, 0.5274, 0.433, 0.5271, 0.4326, 0.5274, 0.432, 0.1523, 0.04453, 0.1523, 0.04352, 0.1529, 0.04415, 0.1529, 0.04419, 0.1529, 0.04453, 0.5218, 0.3376, 0.5218, 0.3379, 0.5216, 0.3376, 0.5228, 0.3384, 0.5228, 0.3448, 0.5225, 0.345, 0.5225, 0.3448, 0.5225, 0.3438, 0.5225, 0.3424, 0.5225, 0.341, 0.5225, 0.34, 0.5225, 0.3391, 0.5225, 0.3384, 0.1485, 0.02405, 0.1485, 0.02489, 0.148, 0.02441, 0.148, 0.02411, 0.148, 0.02405, 0.521, 0.3476, 0.521, 0.3478, 0.5207, 0.3478, 0.1442, 0.05984, 0.1442, 0.05883, 0.1448, 0.05883, 0.1448, 0.05917, 0.1448, 0.05921, 0.525, 0.3466, 0.5264, 0.3466, 0.5258, 0.3472, 0.5256, 0.3472, 0.5264, 0.3466, 0.5264, 0.3497, 0.5258, 0.3491, 0.5258, 0.3472, 0.5264, 0.3497, 0.525, 0.3497, 0.5256, 0.3491, 0.5258, 0.3491, 0.525, 0.3497, 0.525, 0.3466, 0.5256, 0.3472, 0.5256, 0.3491, 0.5264, 0.3527, 0.525, 0.3527, 0.5256, 0.3521, 0.5258, 0.3521, 0.525, 0.3527, 0.525, 0.3497, 0.5256, 0.3503, 0.5256, 0.3521, 0.525, 0.3497, 0.5264, 0.3497, 0.5258, 0.3503, 0.5256, 0.3503, 0.5264, 0.3497, 0.5264, 0.3527, 0.5258, 0.3521, 0.5258, 0.3503, 0.5264, 0.3446, 0.525, 0.3446, 0.5253, 0.3443, 0.526, 0.3443, 0.525, 0.3446, 0.525, 0.3437, 0.5253, 0.344, 0.5253, 0.3443, 0.525, 0.3437, 0.5261, 0.3437, 0.5263, 0.3438, 0.526, 0.344, 0.5253, 0.344, 0.1596, 0.0312, 0.1596, 0.03184, 0.1594, 0.03142, 0.526, 0.3521, 0.5253, 0.3521, 0.5253, 0.3519, 0.526, 0.3519, 0.5253, 0.3521, 0.5247, 0.3521, 0.5247, 0.3519, 0.5253, 0.3519, 0.5224, 0.3511, 0.5222, 0.3513, 0.5218, 0.3511, 0.5218, 0.3508, 0.5224, 0.3505, 0.1548, 0.04119, 0.155, 0.04097, 0.1554, 0.04119, 0.1556, 0.02809, 0.1561, 0.02761, 0.1561, 0.02845, 0.1561, 0.02999, 0.1556, 0.03009, 0.1556, 0.02839, 0.5196, 0.357, 0.5196, 0.3578, 0.5195, 0.3578, 0.5193, 0.3578, 0.5192, 0.3578, 0.5191, 0.3578, 0.5191, 0.357, 0.1241, 0.04215, 0.1223, 0.04215, 0.1223, 0.04185, 0.1241, 0.04185, 0.1223, 0.04215, 0.1206, 0.04215, 0.1206, 0.04185, 0.1223, 0.04185, 0.1415, 0.04466, 0.1415, 0.04367, 0.1417, 0.04367, 0.1417, 0.04466, 0.5207, 0.3404, 0.521, 0.3407, 0.521, 0.3471, 0.5207, 0.3471, 0.5207, 0.3464, 0.5207, 0.3454, 0.5207, 0.3444, 0.5207, 0.343, 0.5207, 0.3416, 0.5207, 0.3407, 0.1594, 0.03142, 0.159, 0.0312, 0.1596, 0.0312, 0.5176, 0.3494, 0.5176, 0.3498, 0.5171, 0.3498, 0.5171, 0.3494, 0.5172, 0.3494, 0.5173, 0.3494, 0.5174, 0.3494, 0.5263, 0.3438, 0.5264, 0.344, 0.5264, 0.3446, 0.526, 0.3443, 0.526, 0.344, 0.1512, 0.03315, 0.1512, 0.03301, 0.1518, 0.03301, 0.1518, 0.03315])
me_plane_176.materials.append(mat_material_034)
me_plane_176.use_remesh_fix_poles = True
me_plane_176.use_remesh_preserve_attributes = False
me_plane_176.use_mirror_vertex_groups = False
me_plane_176.update()
me_plane_175 = bpy.data.meshes.new('Plane.175')
me_plane_175.from_pydata([(0.5018, -2.108, 0.2909), (0.6836, -2.108, 0.2909), (0.5018, -1.819, 0.2909), (0.6836, -1.819, 0.2909), (0.5018, -1.904, 0.0867), (0.6836, -1.904, 0.0867), (0.5018, -2.108, 0.002098), (0.6836, -2.108, 0.002098), (0.5018, -2.312, 0.0867), (0.6836, -2.312, 0.0867), (0.5018, -2.397, 0.2909), (0.6836, -2.397, 0.2909), (0.5018, -2.312, 0.4952), (0.6836, -2.312, 0.4952), (0.5018, -2.108, 0.5798), (0.6836, -2.108, 0.5798), (0.5018, -1.904, 0.4952), (0.6836, -1.904, 0.4952), (0.6836, -1.981, 0.1642), (0.6836, -1.929, 0.2909), (0.6836, -2.108, 0.1117), (0.6836, -2.235, 0.1642), (0.6836, -2.287, 0.2909), (0.6836, -2.235, 0.4177), (0.6836, -2.108, 0.4702), (0.6836, -1.981, 0.4177)], [], [(0, 2, 4), (1, 18, 19), (2, 3, 5, 4), (0, 4, 6), (1, 20, 18), (4, 5, 7, 6), (0, 6, 8), (1, 21, 20), (6, 7, 9, 8), (0, 8, 10), (1, 22, 21), (8, 9, 11, 10), (0, 10, 12), (1, 23, 22), (10, 11, 13, 12), (0, 12, 14), (1, 24, 23), (12, 13, 15, 14), (0, 14, 16), (1, 25, 24), (14, 15, 17, 16), (0, 16, 2), (1, 19, 25), (16, 17, 3, 2), (19, 18, 5, 3), (18, 20, 7, 5), (20, 21, 9, 7), (21, 22, 11, 9), (22, 23, 13, 11), (23, 24, 15, 13), (24, 25, 17, 15), (25, 19, 3, 17)])
_uv = me_plane_175.uv_layers.new(name='UVMap')
_uv.uv.foreach_set('vector', [0.112, 0.02782, 0.1118, 0.02735, 0.1122, 0.02735, 0.2484, 0.02811, 0.2487, 0.02799, 0.2487, 0.02823, 0.1207, 0.02873, 0.121, 0.02873, 0.121, 0.02909, 0.1207, 0.02909, 0.112, 0.02782, 0.1122, 0.02735, 0.1125, 0.02763, 0.2484, 0.02811, 0.2485, 0.02782, 0.2487, 0.02799, 0.1158, 0.029, 0.1155, 0.029, 0.1155, 0.02865, 0.1158, 0.02865, 0.112, 0.02782, 0.1125, 0.02763, 0.1125, 0.02801, 0.2484, 0.02811, 0.2483, 0.02782, 0.2485, 0.02782, 0.1158, 0.02865, 0.1155, 0.02865, 0.1155, 0.02829, 0.1158, 0.02829, 0.112, 0.02782, 0.1125, 0.02801, 0.1122, 0.02829, 0.2484, 0.02811, 0.2481, 0.02799, 0.2483, 0.02782, 0.1134, 0.029, 0.1131, 0.029, 0.1131, 0.02864, 0.1134, 0.02864, 0.112, 0.02782, 0.1122, 0.02829, 0.1118, 0.02829, 0.2484, 0.02811, 0.2481, 0.02823, 0.2481, 0.02799, 0.1134, 0.02864, 0.1131, 0.02864, 0.1131, 0.02829, 0.1134, 0.02829, 0.112, 0.02782, 0.1118, 0.02829, 0.1116, 0.02801, 0.2484, 0.02811, 0.2483, 0.0284, 0.2481, 0.02823, 0.1219, 0.02543, 0.1216, 0.02543, 0.1216, 0.02507, 0.1219, 0.02507, 0.112, 0.02782, 0.1116, 0.02801, 0.1116, 0.02763, 0.2484, 0.02811, 0.2485, 0.0284, 0.2483, 0.0284, 0.1219, 0.02507, 0.1216, 0.02507, 0.1216, 0.02471, 0.1219, 0.02471, 0.112, 0.02782, 0.1116, 0.02763, 0.1118, 0.02735, 0.2484, 0.02811, 0.2487, 0.02823, 0.2485, 0.0284, 0.1207, 0.02838, 0.121, 0.02838, 0.121, 0.02873, 0.1207, 0.02873, 0.1198, 0.0253, 0.1198, 0.02506, 0.12, 0.02498, 0.12, 0.02537, 0.1198, 0.02506, 0.1196, 0.02489, 0.1197, 0.02471, 0.12, 0.02498, 0.1196, 0.02489, 0.1194, 0.02489, 0.1193, 0.02471, 0.1197, 0.02471, 0.1194, 0.02489, 0.1192, 0.02506, 0.119, 0.02498, 0.1193, 0.02471, 0.1192, 0.02506, 0.1192, 0.0253, 0.119, 0.02537, 0.119, 0.02498, 0.1192, 0.0253, 0.1194, 0.02547, 0.1193, 0.02565, 0.119, 0.02537, 0.1194, 0.02547, 0.1196, 0.02547, 0.1197, 0.02565, 0.1193, 0.02565, 0.1196, 0.02547, 0.1198, 0.0253, 0.12, 0.02537, 0.1197, 0.02565])
me_plane_175.materials.append(mat_material_034)
me_plane_175.use_remesh_fix_poles = True
me_plane_175.use_remesh_preserve_attributes = False
me_plane_175.use_mirror_vertex_groups = False
me_plane_175.update()
me_plane_174 = bpy.data.meshes.new('Plane.174')
me_plane_174.from_pydata([(-0.5018, -2.108, 0.2909), (-0.6836, -2.108, 0.2909), (-0.5018, -1.819, 0.2909), (-0.6836, -1.819, 0.2909), (-0.5018, -1.904, 0.0867), (-0.6836, -1.904, 0.0867), (-0.5018, -2.108, 0.002098), (-0.6836, -2.108, 0.002098), (-0.5018, -2.312, 0.0867), (-0.6836, -2.312, 0.0867), (-0.5018, -2.397, 0.2909), (-0.6836, -2.397, 0.2909), (-0.5018, -2.312, 0.4952), (-0.6836, -2.312, 0.4952), (-0.5018, -2.108, 0.5798), (-0.6836, -2.108, 0.5798), (-0.5018, -1.904, 0.4952), (-0.6836, -1.904, 0.4952), (-0.6836, -1.981, 0.1642), (-0.6836, -1.929, 0.2909), (-0.6836, -2.108, 0.1117), (-0.6836, -2.235, 0.1642), (-0.6836, -2.287, 0.2909), (-0.6836, -2.235, 0.4177), (-0.6836, -2.108, 0.4702), (-0.6836, -1.981, 0.4177)], [], [(0, 4, 2), (1, 19, 18), (2, 4, 5, 3), (0, 6, 4), (1, 18, 20), (4, 6, 7, 5), (0, 8, 6), (1, 20, 21), (6, 8, 9, 7), (0, 10, 8), (1, 21, 22), (8, 10, 11, 9), (0, 12, 10), (1, 22, 23), (10, 12, 13, 11), (0, 14, 12), (1, 23, 24), (12, 14, 15, 13), (0, 16, 14), (1, 24, 25), (14, 16, 17, 15), (0, 2, 16), (1, 25, 19), (16, 2, 3, 17), (19, 3, 5, 18), (18, 5, 7, 20), (20, 7, 9, 21), (21, 9, 11, 22), (22, 11, 13, 23), (23, 13, 15, 24), (24, 15, 17, 25), (25, 17, 3, 19)])
_uv = me_plane_174.uv_layers.new(name='UVMap')
_uv.uv.foreach_set('vector', [0.1157, 0.02782, 0.1161, 0.02763, 0.1159, 0.02736, 0.2484, 0.02998, 0.2483, 0.03027, 0.2485, 0.03027, 0.1097, 0.02865, 0.1097, 0.029, 0.11, 0.029, 0.11, 0.02865, 0.1157, 0.02782, 0.1161, 0.02802, 0.1161, 0.02763, 0.2484, 0.02998, 0.2485, 0.03027, 0.2487, 0.0301, 0.1214, 0.02751, 0.1214, 0.02787, 0.1218, 0.02787, 0.1218, 0.02751, 0.1157, 0.02782, 0.1159, 0.02829, 0.1161, 0.02802, 0.2484, 0.02998, 0.2487, 0.0301, 0.2487, 0.02986, 0.1214, 0.02787, 0.1214, 0.02823, 0.1218, 0.02823, 0.1218, 0.02787, 0.1157, 0.02782, 0.1155, 0.02829, 0.1159, 0.02829, 0.2484, 0.02998, 0.2487, 0.02986, 0.2485, 0.02969, 0.1221, 0.02003, 0.1221, 0.01967, 0.1217, 0.01967, 0.1217, 0.02003, 0.1157, 0.02782, 0.1152, 0.02802, 0.1155, 0.02829, 0.2484, 0.02998, 0.2485, 0.02969, 0.2483, 0.02969, 0.1221, 0.01967, 0.1221, 0.01931, 0.1217, 0.01931, 0.1217, 0.01967, 0.1157, 0.02782, 0.1152, 0.02763, 0.1152, 0.02802, 0.2484, 0.02998, 0.2483, 0.02969, 0.2481, 0.02986, 0.1155, 0.029, 0.1155, 0.02865, 0.1152, 0.02865, 0.1152, 0.029, 0.1157, 0.02782, 0.1155, 0.02736, 0.1152, 0.02763, 0.2484, 0.02998, 0.2481, 0.02986, 0.2481, 0.0301, 0.1155, 0.02865, 0.1155, 0.02829, 0.1152, 0.02829, 0.1152, 0.02865, 0.1157, 0.02782, 0.1159, 0.02736, 0.1155, 0.02736, 0.2484, 0.02998, 0.2481, 0.0301, 0.2483, 0.03027, 0.1097, 0.02829, 0.1097, 0.02865, 0.11, 0.02865, 0.11, 0.02829, 0.1194, 0.02734, 0.1193, 0.02751, 0.1197, 0.02751, 0.1196, 0.02734, 0.1196, 0.02734, 0.1197, 0.02751, 0.12, 0.02724, 0.1198, 0.02717, 0.1198, 0.02717, 0.12, 0.02724, 0.12, 0.02685, 0.1198, 0.02693, 0.1198, 0.02693, 0.12, 0.02685, 0.1197, 0.02658, 0.1196, 0.02676, 0.1196, 0.02676, 0.1197, 0.02658, 0.1193, 0.02658, 0.1194, 0.02676, 0.1194, 0.02676, 0.1193, 0.02658, 0.119, 0.02685, 0.1192, 0.02693, 0.1192, 0.02693, 0.119, 0.02685, 0.119, 0.02724, 0.1192, 0.02717, 0.1192, 0.02717, 0.119, 0.02724, 0.1193, 0.02751, 0.1194, 0.02734])
me_plane_174.materials.append(mat_material_034)
me_plane_174.use_remesh_fix_poles = True
me_plane_174.use_remesh_preserve_attributes = False
me_plane_174.use_mirror_vertex_groups = False
me_plane_174.update()
me_plane_173 = bpy.data.meshes.new('Plane.173')
me_plane_173.from_pydata([(0.5018, 0.917, 0.2909), (0.6836, 0.917, 0.2909), (0.5018, 1.206, 0.2909), (0.6836, 1.206, 0.2909), (0.5018, 1.121, 0.0867), (0.6836, 1.121, 0.0867), (0.5018, 0.917, 0.002098), (0.6836, 0.917, 0.002098), (0.5018, 0.7128, 0.0867), (0.6836, 0.7128, 0.0867), (0.5018, 0.6282, 0.2909), (0.6836, 0.6282, 0.2909), (0.5018, 0.7128, 0.4952), (0.6836, 0.7128, 0.4952), (0.5018, 0.917, 0.5798), (0.6836, 0.917, 0.5798), (0.5018, 1.121, 0.4952), (0.6836, 1.121, 0.4952), (0.6836, 1.044, 0.1642), (0.6836, 1.096, 0.2909), (0.6836, 0.917, 0.1117), (0.6836, 0.7903, 0.1642), (0.6836, 0.7378, 0.2909), (0.6836, 0.7903, 0.4177), (0.6836, 0.917, 0.4702), (0.6836, 1.044, 0.4177), (0.3026, 0.917, 0.2909), (0.4844, 0.917, 0.2909), (0.3026, 1.206, 0.2909), (0.4844, 1.206, 0.2909), (0.3026, 1.121, 0.0867), (0.4844, 1.121, 0.0867), (0.3026, 0.917, 0.002098), (0.4844, 0.917, 0.002098), (0.3026, 0.7128, 0.0867), (0.4844, 0.7128, 0.0867), (0.3026, 0.6282, 0.2909), (0.4844, 0.6282, 0.2909), (0.3026, 0.7128, 0.4952), (0.4844, 0.7128, 0.4952), (0.3026, 0.917, 0.5798), (0.4844, 0.917, 0.5798), (0.3026, 1.121, 0.4952), (0.4844, 1.121, 0.4952)], [], [(0, 2, 4), (1, 18, 19), (2, 3, 5, 4), (0, 4, 6), (1, 20, 18), (4, 5, 7, 6), (0, 6, 8), (1, 21, 20), (6, 7, 9, 8), (0, 8, 10), (1, 22, 21), (8, 9, 11, 10), (0, 10, 12), (1, 23, 22), (10, 11, 13, 12), (0, 12, 14), (1, 24, 23), (12, 13, 15, 14), (0, 14, 16), (1, 25, 24), (14, 15, 17, 16), (0, 16, 2), (1, 19, 25), (16, 17, 3, 2), (19, 18, 5, 3), (18, 20, 7, 5), (20, 21, 9, 7), (21, 22, 11, 9), (22, 23, 13, 11), (23, 24, 15, 13), (24, 25, 17, 15), (25, 19, 3, 17), (26, 28, 30), (27, 31, 29), (28, 29, 31, 30), (26, 30, 32), (27, 33, 31), (30, 31, 33, 32), (26, 32, 34), (27, 35, 33), (32, 33, 35, 34), (26, 34, 36), (27, 37, 35), (34, 35, 37, 36), (26, 36, 38), (27, 39, 37), (36, 37, 39, 38), (26, 38, 40), (27, 41, 39), (38, 39, 41, 40), (26, 40, 42), (27, 43, 41), (40, 41, 43, 42), (26, 42, 28), (27, 29, 43), (42, 43, 29, 28)])
_uv = me_plane_173.uv_layers.new(name='UVMap')
_uv.uv.foreach_set('vector', [0.1147, 0.02782, 0.1143, 0.02763, 0.1145, 0.02736, 0.2493, 0.02811, 0.2496, 0.02823, 0.2495, 0.0284, 0.1213, 0.02874, 0.121, 0.02874, 0.121, 0.02838, 0.1213, 0.02838, 0.1147, 0.02782, 0.1145, 0.02736, 0.1149, 0.02736, 0.2493, 0.02811, 0.2496, 0.02799, 0.2496, 0.02823, 0.1217, 0.024, 0.122, 0.024, 0.122, 0.02436, 0.1217, 0.02436, 0.1147, 0.02782, 0.1149, 0.02736, 0.1152, 0.02763, 0.2493, 0.02811, 0.2495, 0.02782, 0.2496, 0.02799, 0.1217, 0.02436, 0.122, 0.02436, 0.122, 0.02471, 0.1217, 0.02471, 0.1147, 0.02782, 0.1152, 0.02763, 0.1152, 0.02802, 0.2493, 0.02811, 0.2492, 0.02782, 0.2495, 0.02782, 0.122, 0.02164, 0.1216, 0.02164, 0.1216, 0.02128, 0.122, 0.02128, 0.1147, 0.02782, 0.1152, 0.02802, 0.1149, 0.02829, 0.2493, 0.02811, 0.2491, 0.02799, 0.2492, 0.02782, 0.122, 0.02128, 0.1216, 0.02128, 0.1216, 0.02093, 0.122, 0.02093, 0.1147, 0.02782, 0.1149, 0.02829, 0.1145, 0.02829, 0.2493, 0.02811, 0.2491, 0.02823, 0.2491, 0.02799, 0.1218, 0.0228, 0.1214, 0.0228, 0.1214, 0.02244, 0.1218, 0.02244, 0.1147, 0.02782, 0.1145, 0.02829, 0.1143, 0.02802, 0.2493, 0.02811, 0.2492, 0.0284, 0.2491, 0.02823, 0.1218, 0.02244, 0.1214, 0.02244, 0.1214, 0.02208, 0.1218, 0.02208, 0.1147, 0.02782, 0.1143, 0.02802, 0.1143, 0.02763, 0.2493, 0.02811, 0.2495, 0.0284, 0.2492, 0.0284, 0.1213, 0.02909, 0.121, 0.02909, 0.121, 0.02874, 0.1213, 0.02874, 0.1206, 0.02547, 0.1207, 0.0253, 0.1209, 0.02537, 0.1206, 0.02565, 0.1207, 0.0253, 0.1207, 0.02506, 0.1209, 0.02498, 0.1209, 0.02537, 0.1207, 0.02506, 0.1206, 0.02489, 0.1206, 0.02471, 0.1209, 0.02498, 0.1206, 0.02489, 0.1203, 0.02489, 0.1202, 0.02471, 0.1206, 0.02471, 0.1203, 0.02489, 0.1201, 0.02506, 0.12, 0.02498, 0.1202, 0.02471, 0.1201, 0.02506, 0.1201, 0.0253, 0.12, 0.02537, 0.12, 0.02498, 0.1201, 0.0253, 0.1203, 0.02547, 0.1202, 0.02565, 0.12, 0.02537, 0.1203, 0.02547, 0.1206, 0.02547, 0.1206, 0.02565, 0.1202, 0.02565, 0.1101, 0.02782, 0.1103, 0.02735, 0.1106, 0.02763, 0.1204, 0.02331, 0.12, 0.02312, 0.1202, 0.02284, 0.1217, 0.01824, 0.1221, 0.01824, 0.1221, 0.0186, 0.1217, 0.0186, 0.1101, 0.02782, 0.1106, 0.02763, 0.1106, 0.02801, 0.1204, 0.02331, 0.12, 0.0235, 0.12, 0.02312, 0.1122, 0.02829, 0.1125, 0.02829, 0.1125, 0.02865, 0.1122, 0.02865, 0.1101, 0.02782, 0.1106, 0.02801, 0.1103, 0.02829, 0.1204, 0.02331, 0.1202, 0.02378, 0.12, 0.0235, 0.1122, 0.02865, 0.1125, 0.02865, 0.1125, 0.029, 0.1122, 0.029, 0.1101, 0.02782, 0.1103, 0.02829, 0.1099, 0.02829, 0.1204, 0.02331, 0.1206, 0.02378, 0.1202, 0.02378, 0.122, 0.02737, 0.1216, 0.02737, 0.1216, 0.02701, 0.122, 0.02701, 0.1101, 0.02782, 0.1099, 0.02829, 0.1097, 0.02801, 0.1204, 0.02331, 0.1209, 0.0235, 0.1206, 0.02378, 0.122, 0.02701, 0.1216, 0.02701, 0.1216, 0.02665, 0.122, 0.02665, 0.1101, 0.02782, 0.1097, 0.02801, 0.1097, 0.02763, 0.1204, 0.02331, 0.1209, 0.02312, 0.1209, 0.0235, 0.1217, 0.01788, 0.1214, 0.01788, 0.1214, 0.01753, 0.1217, 0.01753, 0.1101, 0.02782, 0.1097, 0.02763, 0.1099, 0.02735, 0.1204, 0.02331, 0.1206, 0.02284, 0.1209, 0.02312, 0.1217, 0.01753, 0.1214, 0.01753, 0.1214, 0.01717, 0.1217, 0.01717, 0.1101, 0.02782, 0.1099, 0.02735, 0.1103, 0.02735, 0.1204, 0.02331, 0.1202, 0.02284, 0.1206, 0.02284, 0.1217, 0.01788, 0.1221, 0.01788, 0.1221, 0.01824, 0.1217, 0.01824])
me_plane_173.materials.append(mat_material_034)
me_plane_173.use_remesh_fix_poles = True
me_plane_173.use_remesh_preserve_attributes = False
me_plane_173.use_mirror_vertex_groups = False
me_plane_173.update()
me_plane_172 = bpy.data.meshes.new('Plane.172')
me_plane_172.from_pydata([(0.3026, 1.653, 0.2909), (0.4844, 1.653, 0.2909), (0.3026, 1.942, 0.2909), (0.4844, 1.942, 0.2909), (0.3026, 1.857, 0.0867), (0.4844, 1.857, 0.0867), (0.3026, 1.653, 0.002098), (0.4844, 1.653, 0.002098), (0.3026, 1.449, 0.0867), (0.4844, 1.449, 0.0867), (0.3026, 1.364, 0.2909), (0.4844, 1.364, 0.2909), (0.3026, 1.449, 0.4952), (0.4844, 1.449, 0.4952), (0.3026, 1.653, 0.5798), (0.4844, 1.653, 0.5798), (0.3026, 1.857, 0.4952), (0.4844, 1.857, 0.4952), (0.5018, 1.653, 0.2909), (0.6836, 1.653, 0.2909), (0.5018, 1.942, 0.2909), (0.6836, 1.942, 0.2909), (0.5018, 1.857, 0.0867), (0.6836, 1.857, 0.0867), (0.5018, 1.653, 0.002098), (0.6836, 1.653, 0.002098), (0.5018, 1.449, 0.0867), (0.6836, 1.449, 0.0867), (0.5018, 1.364, 0.2909), (0.6836, 1.364, 0.2909), (0.5018, 1.449, 0.4952), (0.6836, 1.449, 0.4952), (0.5018, 1.653, 0.5798), (0.6836, 1.653, 0.5798), (0.5018, 1.857, 0.4952), (0.6836, 1.857, 0.4952), (0.6836, 1.78, 0.1642), (0.6836, 1.832, 0.2909), (0.6836, 1.653, 0.1117), (0.6836, 1.526, 0.1642), (0.6836, 1.474, 0.2909), (0.6836, 1.526, 0.4177), (0.6836, 1.653, 0.4702), (0.6836, 1.78, 0.4177)], [], [(0, 2, 4), (1, 5, 3), (2, 3, 5, 4), (0, 4, 6), (1, 7, 5), (4, 5, 7, 6), (0, 6, 8), (1, 9, 7), (6, 7, 9, 8), (0, 8, 10), (1, 11, 9), (8, 9, 11, 10), (0, 10, 12), (1, 13, 11), (10, 11, 13, 12), (0, 12, 14), (1, 15, 13), (12, 13, 15, 14), (0, 14, 16), (1, 17, 15), (14, 15, 17, 16), (0, 16, 2), (1, 3, 17), (16, 17, 3, 2), (18, 20, 22), (19, 36, 37), (20, 21, 23, 22), (18, 22, 24), (19, 38, 36), (22, 23, 25, 24), (18, 24, 26), (19, 39, 38), (24, 25, 27, 26), (18, 26, 28), (19, 40, 39), (26, 27, 29, 28), (18, 28, 30), (19, 41, 40), (28, 29, 31, 30), (18, 30, 32), (19, 42, 41), (30, 31, 33, 32), (18, 32, 34), (19, 43, 42), (32, 33, 35, 34), (18, 34, 20), (19, 37, 43), (34, 35, 21, 20), (37, 36, 23, 21), (36, 38, 25, 23), (38, 39, 27, 25), (39, 40, 29, 27), (40, 41, 31, 29), (41, 42, 33, 31), (42, 43, 35, 33), (43, 37, 21, 35)])
_uv = me_plane_172.uv_layers.new(name='UVMap')
_uv.uv.foreach_set('vector', [0.1092, 0.02782, 0.109, 0.02829, 0.1087, 0.02801, 0.1195, 0.02611, 0.1197, 0.02565, 0.12, 0.02592, 0.1217, 0.02038, 0.1221, 0.02038, 0.1221, 0.02074, 0.1217, 0.02074, 0.1092, 0.02782, 0.1087, 0.02801, 0.1087, 0.02763, 0.1195, 0.02611, 0.1193, 0.02565, 0.1197, 0.02565, 0.1116, 0.02829, 0.1119, 0.02829, 0.1119, 0.02865, 0.1116, 0.02865, 0.1092, 0.02782, 0.1087, 0.02763, 0.109, 0.02735, 0.1195, 0.02611, 0.119, 0.02592, 0.1193, 0.02565, 0.1116, 0.02865, 0.1119, 0.02865, 0.1119, 0.029, 0.1116, 0.029, 0.1092, 0.02782, 0.109, 0.02735, 0.1094, 0.02735, 0.1195, 0.02611, 0.119, 0.02631, 0.119, 0.02592, 0.1103, 0.029, 0.11, 0.029, 0.11, 0.02864, 0.1103, 0.02864, 0.1092, 0.02782, 0.1094, 0.02735, 0.1097, 0.02763, 0.1195, 0.02611, 0.1193, 0.02658, 0.119, 0.02631, 0.1103, 0.02864, 0.11, 0.02864, 0.11, 0.02829, 0.1103, 0.02829, 0.1092, 0.02782, 0.1097, 0.02763, 0.1097, 0.02801, 0.1195, 0.02611, 0.1197, 0.02658, 0.1193, 0.02658, 0.1219, 0.02356, 0.1216, 0.02356, 0.1216, 0.0232, 0.1219, 0.0232, 0.1092, 0.02782, 0.1097, 0.02801, 0.1094, 0.02829, 0.1195, 0.02611, 0.12, 0.02631, 0.1197, 0.02658, 0.1219, 0.0232, 0.1216, 0.0232, 0.1216, 0.02284, 0.1219, 0.02284, 0.1092, 0.02782, 0.1094, 0.02829, 0.109, 0.02829, 0.1195, 0.02611, 0.12, 0.02592, 0.12, 0.02631, 0.1217, 0.02003, 0.1221, 0.02003, 0.1221, 0.02038, 0.1217, 0.02038, 0.1181, 0.02746, 0.1176, 0.02726, 0.1179, 0.02699, 0.2484, 0.02717, 0.2481, 0.02729, 0.2481, 0.02705, 0.1218, 0.02244, 0.1221, 0.02244, 0.1221, 0.0228, 0.1218, 0.0228, 0.1181, 0.02746, 0.1179, 0.02699, 0.1182, 0.02699, 0.2484, 0.02717, 0.2483, 0.02746, 0.2481, 0.02729, 0.1112, 0.02829, 0.1116, 0.02829, 0.1116, 0.02865, 0.1112, 0.02865, 0.1181, 0.02746, 0.1182, 0.02699, 0.1185, 0.02726, 0.2484, 0.02717, 0.2485, 0.02746, 0.2483, 0.02746, 0.1112, 0.02865, 0.1116, 0.02865, 0.1116, 0.029, 0.1112, 0.029, 0.1181, 0.02746, 0.1185, 0.02726, 0.1185, 0.02765, 0.2484, 0.02717, 0.2487, 0.02729, 0.2485, 0.02746, 0.1106, 0.029, 0.1103, 0.029, 0.1103, 0.02864, 0.1106, 0.02864, 0.1181, 0.02746, 0.1185, 0.02765, 0.1182, 0.02793, 0.2484, 0.02717, 0.2487, 0.02705, 0.2487, 0.02729, 0.1106, 0.02864, 0.1103, 0.02864, 0.1103, 0.02829, 0.1106, 0.02829, 0.1181, 0.02746, 0.1182, 0.02793, 0.1179, 0.02793, 0.2484, 0.02717, 0.2485, 0.02688, 0.2487, 0.02705, 0.1217, 0.02003, 0.1214, 0.02003, 0.1214, 0.01967, 0.1217, 0.01967, 0.1181, 0.02746, 0.1179, 0.02793, 0.1176, 0.02765, 0.2484, 0.02717, 0.2483, 0.02688, 0.2485, 0.02688, 0.1217, 0.01967, 0.1214, 0.01967, 0.1214, 0.01931, 0.1217, 0.01931, 0.1181, 0.02746, 0.1176, 0.02765, 0.1176, 0.02726, 0.2484, 0.02717, 0.2481, 0.02705, 0.2483, 0.02688, 0.1218, 0.02208, 0.1221, 0.02208, 0.1221, 0.02244, 0.1218, 0.02244, 0.1192, 0.02412, 0.1192, 0.02436, 0.119, 0.02444, 0.119, 0.02405, 0.1192, 0.02436, 0.1194, 0.02453, 0.1193, 0.02471, 0.119, 0.02444, 0.1194, 0.02453, 0.1196, 0.02453, 0.1197, 0.02471, 0.1193, 0.02471, 0.1196, 0.02453, 0.1198, 0.02436, 0.12, 0.02444, 0.1197, 0.02471, 0.1198, 0.02436, 0.1198, 0.02412, 0.12, 0.02405, 0.12, 0.02444, 0.1198, 0.02412, 0.1196, 0.02395, 0.1197, 0.02378, 0.12, 0.02405, 0.1196, 0.02395, 0.1194, 0.02395, 0.1193, 0.02378, 0.1197, 0.02378, 0.1194, 0.02395, 0.1192, 0.02412, 0.119, 0.02405, 0.1193, 0.02378])
me_plane_172.materials.append(mat_material_034)
me_plane_172.use_remesh_fix_poles = True
me_plane_172.use_remesh_preserve_attributes = False
me_plane_172.use_mirror_vertex_groups = False
me_plane_172.update()
me_plane_171 = bpy.data.meshes.new('Plane.171')
me_plane_171.from_pydata([(-0.3026, 0.917, 0.2909), (-0.4844, 0.917, 0.2909), (-0.3026, 1.206, 0.2909), (-0.4844, 1.206, 0.2909), (-0.3026, 1.121, 0.0867), (-0.4844, 1.121, 0.0867), (-0.3026, 0.917, 0.002098), (-0.4844, 0.917, 0.002098), (-0.3026, 0.7128, 0.0867), (-0.4844, 0.7128, 0.0867), (-0.3026, 0.6282, 0.2909), (-0.4844, 0.6282, 0.2909), (-0.3026, 0.7128, 0.4952), (-0.4844, 0.7128, 0.4952), (-0.3026, 0.917, 0.5798), (-0.4844, 0.917, 0.5798), (-0.3026, 1.121, 0.4952), (-0.4844, 1.121, 0.4952), (-0.5018, 0.917, 0.2909), (-0.6836, 0.917, 0.2909), (-0.5018, 1.206, 0.2909), (-0.6836, 1.206, 0.2909), (-0.5018, 1.121, 0.0867), (-0.6836, 1.121, 0.0867), (-0.5018, 0.917, 0.002098), (-0.6836, 0.917, 0.002098), (-0.5018, 0.7128, 0.0867), (-0.6836, 0.7128, 0.0867), (-0.5018, 0.6282, 0.2909), (-0.6836, 0.6282, 0.2909), (-0.5018, 0.7128, 0.4952), (-0.6836, 0.7128, 0.4952), (-0.5018, 0.917, 0.5798), (-0.6836, 0.917, 0.5798), (-0.5018, 1.121, 0.4952), (-0.6836, 1.121, 0.4952), (-0.6836, 1.044, 0.1642), (-0.6836, 1.096, 0.2909), (-0.6836, 0.917, 0.1117), (-0.6836, 0.7903, 0.1642), (-0.6836, 0.7378, 0.2909), (-0.6836, 0.7903, 0.4177), (-0.6836, 0.917, 0.4702), (-0.6836, 1.044, 0.4177)], [], [(0, 4, 2), (1, 3, 5), (2, 4, 5, 3), (0, 6, 4), (1, 5, 7), (4, 6, 7, 5), (0, 8, 6), (1, 7, 9), (6, 8, 9, 7), (0, 10, 8), (1, 9, 11), (8, 10, 11, 9), (0, 12, 10), (1, 11, 13), (10, 12, 13, 11), (0, 14, 12), (1, 13, 15), (12, 14, 15, 13), (0, 16, 14), (1, 15, 17), (14, 16, 17, 15), (0, 2, 16), (1, 17, 3), (16, 2, 3, 17), (18, 22, 20), (19, 37, 36), (20, 22, 23, 21), (18, 24, 22), (19, 36, 38), (22, 24, 25, 23), (18, 26, 24), (19, 38, 39), (24, 26, 27, 25), (18, 28, 26), (19, 39, 40), (26, 28, 29, 27), (18, 30, 28), (19, 40, 41), (28, 30, 31, 29), (18, 32, 30), (19, 41, 42), (30, 32, 33, 31), (18, 34, 32), (19, 42, 43), (32, 34, 35, 33), (18, 20, 34), (19, 43, 37), (34, 20, 21, 35), (37, 21, 23, 36), (36, 23, 25, 38), (38, 25, 27, 39), (39, 27, 29, 40), (40, 29, 31, 41), (41, 31, 33, 42), (42, 33, 35, 43), (43, 35, 21, 37)])
_uv = me_plane_171.uv_layers.new(name='UVMap')
_uv.uv.foreach_set('vector', [0.1111, 0.02782, 0.1112, 0.02735, 0.1109, 0.02735, 0.1204, 0.02611, 0.1202, 0.02658, 0.1206, 0.02658, 0.1092, 0.02865, 0.1092, 0.029, 0.1095, 0.029, 0.1095, 0.02865, 0.1111, 0.02782, 0.1115, 0.02763, 0.1112, 0.02735, 0.1204, 0.02611, 0.1206, 0.02658, 0.1209, 0.02631, 0.1214, 0.0186, 0.1214, 0.01896, 0.1217, 0.01896, 0.1217, 0.0186, 0.1111, 0.02782, 0.1115, 0.02801, 0.1115, 0.02763, 0.1204, 0.02611, 0.1209, 0.02631, 0.1209, 0.02592, 0.1214, 0.01896, 0.1214, 0.01931, 0.1217, 0.01931, 0.1217, 0.01896, 0.1111, 0.02782, 0.1112, 0.02829, 0.1115, 0.02801, 0.1204, 0.02611, 0.1209, 0.02592, 0.1206, 0.02565, 0.1221, 0.01931, 0.1221, 0.01896, 0.1217, 0.01896, 0.1217, 0.01931, 0.1111, 0.02782, 0.1109, 0.02829, 0.1112, 0.02829, 0.1204, 0.02611, 0.1206, 0.02565, 0.1202, 0.02565, 0.1221, 0.01896, 0.1221, 0.0186, 0.1217, 0.0186, 0.1217, 0.01896, 0.1111, 0.02782, 0.1106, 0.02801, 0.1109, 0.02829, 0.1204, 0.02611, 0.1202, 0.02565, 0.12, 0.02592, 0.1161, 0.029, 0.1161, 0.02865, 0.1158, 0.02865, 0.1158, 0.029, 0.1111, 0.02782, 0.1106, 0.02763, 0.1106, 0.02801, 0.1204, 0.02611, 0.12, 0.02592, 0.12, 0.02631, 0.1161, 0.02865, 0.1161, 0.02829, 0.1158, 0.02829, 0.1158, 0.02865, 0.1111, 0.02782, 0.1109, 0.02735, 0.1106, 0.02763, 0.1204, 0.02611, 0.12, 0.02631, 0.1202, 0.02658, 0.1092, 0.02829, 0.1092, 0.02865, 0.1095, 0.02865, 0.1095, 0.02829, 0.113, 0.02782, 0.1128, 0.02735, 0.1125, 0.02763, 0.2493, 0.02998, 0.2491, 0.0301, 0.2492, 0.03027, 0.1128, 0.02865, 0.1128, 0.029, 0.1131, 0.029, 0.1131, 0.02865, 0.113, 0.02782, 0.1132, 0.02735, 0.1128, 0.02735, 0.2493, 0.02998, 0.2492, 0.03027, 0.2495, 0.03027, 0.1214, 0.01788, 0.1214, 0.01824, 0.1217, 0.01824, 0.1217, 0.01788, 0.113, 0.02782, 0.1134, 0.02763, 0.1132, 0.02735, 0.2493, 0.02998, 0.2495, 0.03027, 0.2496, 0.0301, 0.1214, 0.01824, 0.1214, 0.0186, 0.1217, 0.0186, 0.1217, 0.01824, 0.113, 0.02782, 0.1134, 0.02801, 0.1134, 0.02763, 0.2493, 0.02998, 0.2496, 0.0301, 0.2496, 0.02986, 0.1218, 0.02823, 0.1218, 0.02858, 0.1221, 0.02858, 0.1221, 0.02823, 0.113, 0.02782, 0.1132, 0.02829, 0.1134, 0.02801, 0.2493, 0.02998, 0.2496, 0.02986, 0.2495, 0.02969, 0.1218, 0.02858, 0.1218, 0.02894, 0.1221, 0.02894, 0.1221, 0.02858, 0.113, 0.02782, 0.1128, 0.02829, 0.1132, 0.02829, 0.2493, 0.02998, 0.2495, 0.02969, 0.2492, 0.02969, 0.1143, 0.02829, 0.1143, 0.02865, 0.1146, 0.02865, 0.1146, 0.02829, 0.113, 0.02782, 0.1125, 0.02801, 0.1128, 0.02829, 0.2493, 0.02998, 0.2492, 0.02969, 0.2491, 0.02986, 0.1143, 0.02865, 0.1143, 0.029, 0.1146, 0.029, 0.1146, 0.02865, 0.113, 0.02782, 0.1125, 0.02763, 0.1125, 0.02801, 0.2493, 0.02998, 0.2491, 0.02986, 0.2491, 0.0301, 0.1128, 0.02829, 0.1128, 0.02865, 0.1131, 0.02865, 0.1131, 0.02829, 0.1201, 0.02717, 0.12, 0.02724, 0.1202, 0.02751, 0.1203, 0.02734, 0.1203, 0.02734, 0.1202, 0.02751, 0.1206, 0.02751, 0.1206, 0.02734, 0.1206, 0.02734, 0.1206, 0.02751, 0.1209, 0.02724, 0.1207, 0.02717, 0.1207, 0.02717, 0.1209, 0.02724, 0.1209, 0.02685, 0.1207, 0.02693, 0.1207, 0.02693, 0.1209, 0.02685, 0.1206, 0.02658, 0.1206, 0.02676, 0.1206, 0.02676, 0.1206, 0.02658, 0.1202, 0.02658, 0.1203, 0.02676, 0.1203, 0.02676, 0.1202, 0.02658, 0.12, 0.02685, 0.1201, 0.02693, 0.1201, 0.02693, 0.12, 0.02685, 0.12, 0.02724, 0.1201, 0.02717])
me_plane_171.materials.append(mat_material_034)
me_plane_171.use_remesh_fix_poles = True
me_plane_171.use_remesh_preserve_attributes = False
me_plane_171.use_mirror_vertex_groups = False
me_plane_171.update()
me_plane_170 = bpy.data.meshes.new('Plane.170')
me_plane_170.from_pydata([(-0.3026, 1.653, 0.2909), (-0.4844, 1.653, 0.2909), (-0.3026, 1.942, 0.2909), (-0.4844, 1.942, 0.2909), (-0.3026, 1.857, 0.0867), (-0.4844, 1.857, 0.0867), (-0.3026, 1.653, 0.002098), (-0.4844, 1.653, 0.002098), (-0.3026, 1.449, 0.0867), (-0.4844, 1.449, 0.0867), (-0.3026, 1.364, 0.2909), (-0.4844, 1.364, 0.2909), (-0.3026, 1.449, 0.4952), (-0.4844, 1.449, 0.4952), (-0.3026, 1.653, 0.5798), (-0.4844, 1.653, 0.5798), (-0.3026, 1.857, 0.4952), (-0.4844, 1.857, 0.4952), (-0.5018, 1.653, 0.2909), (-0.6836, 1.653, 0.2909), (-0.5018, 1.942, 0.2909), (-0.6836, 1.942, 0.2909), (-0.5018, 1.857, 0.0867), (-0.6836, 1.857, 0.0867), (-0.5018, 1.653, 0.002098), (-0.6836, 1.653, 0.002098), (-0.5018, 1.449, 0.0867), (-0.6836, 1.449, 0.0867), (-0.5018, 1.364, 0.2909), (-0.6836, 1.364, 0.2909), (-0.5018, 1.449, 0.4952), (-0.6836, 1.449, 0.4952), (-0.5018, 1.653, 0.5798), (-0.6836, 1.653, 0.5798), (-0.5018, 1.857, 0.4952), (-0.6836, 1.857, 0.4952), (-0.6836, 1.78, 0.1642), (-0.6836, 1.832, 0.2909), (-0.6836, 1.653, 0.1117), (-0.6836, 1.526, 0.1642), (-0.6836, 1.474, 0.2909), (-0.6836, 1.526, 0.4177), (-0.6836, 1.653, 0.4702), (-0.6836, 1.78, 0.4177)], [], [(0, 4, 2), (1, 3, 5), (2, 4, 5, 3), (0, 6, 4), (1, 5, 7), (4, 6, 7, 5), (0, 8, 6), (1, 7, 9), (6, 8, 9, 7), (0, 10, 8), (1, 9, 11), (8, 10, 11, 9), (0, 12, 10), (1, 11, 13), (10, 12, 13, 11), (0, 14, 12), (1, 13, 15), (12, 14, 15, 13), (0, 16, 14), (1, 15, 17), (14, 16, 17, 15), (0, 2, 16), (1, 17, 3), (16, 2, 3, 17), (18, 22, 20), (19, 37, 36), (20, 22, 23, 21), (18, 24, 22), (19, 36, 38), (22, 24, 25, 23), (18, 26, 24), (19, 38, 39), (24, 26, 27, 25), (18, 28, 26), (19, 39, 40), (26, 28, 29, 27), (18, 30, 28), (19, 40, 41), (28, 30, 31, 29), (18, 32, 30), (19, 41, 42), (30, 32, 33, 31), (18, 34, 32), (19, 42, 43), (32, 34, 35, 33), (18, 20, 34), (19, 43, 37), (34, 20, 21, 35), (37, 21, 23, 36), (36, 23, 25, 38), (38, 25, 27, 39), (39, 27, 29, 40), (40, 29, 31, 41), (41, 31, 33, 42), (42, 33, 35, 43), (43, 35, 21, 37)])
_uv = me_plane_170.uv_layers.new(name='UVMap')
_uv.uv.foreach_set('vector', [0.1171, 0.02746, 0.1176, 0.02726, 0.1173, 0.02699, 0.1195, 0.02331, 0.12, 0.02312, 0.1197, 0.02284, 0.1106, 0.02865, 0.1106, 0.029, 0.1109, 0.029, 0.1109, 0.02865, 0.1171, 0.02746, 0.1176, 0.02765, 0.1176, 0.02726, 0.1195, 0.02331, 0.1197, 0.02284, 0.1193, 0.02284, 0.1214, 0.02003, 0.1214, 0.02039, 0.1217, 0.02039, 0.1217, 0.02003, 0.1171, 0.02746, 0.1173, 0.02793, 0.1176, 0.02765, 0.1195, 0.02331, 0.1193, 0.02284, 0.119, 0.02312, 0.1214, 0.02039, 0.1214, 0.02074, 0.1217, 0.02074, 0.1217, 0.02039, 0.1171, 0.02746, 0.1169, 0.02793, 0.1173, 0.02793, 0.1195, 0.02331, 0.119, 0.02312, 0.119, 0.0235, 0.1221, 0.02823, 0.1221, 0.02787, 0.1218, 0.02787, 0.1218, 0.02823, 0.1171, 0.02746, 0.1167, 0.02765, 0.1169, 0.02793, 0.1195, 0.02331, 0.119, 0.0235, 0.1193, 0.02378, 0.1221, 0.02787, 0.1221, 0.02751, 0.1218, 0.02751, 0.1218, 0.02787, 0.1171, 0.02746, 0.1167, 0.02726, 0.1167, 0.02765, 0.1195, 0.02331, 0.1193, 0.02378, 0.1197, 0.02378, 0.1146, 0.02829, 0.1146, 0.02865, 0.1149, 0.02865, 0.1149, 0.02829, 0.1171, 0.02746, 0.1169, 0.02699, 0.1167, 0.02726, 0.1195, 0.02331, 0.1197, 0.02378, 0.12, 0.0235, 0.1146, 0.02865, 0.1146, 0.029, 0.1149, 0.029, 0.1149, 0.02865, 0.1171, 0.02746, 0.1173, 0.02699, 0.1169, 0.02699, 0.1195, 0.02331, 0.12, 0.0235, 0.12, 0.02312, 0.1106, 0.02829, 0.1106, 0.02865, 0.1109, 0.02865, 0.1109, 0.02829, 0.1205, 0.02233, 0.1203, 0.02279, 0.1207, 0.02279, 0.2494, 0.02432, 0.2497, 0.02444, 0.2497, 0.0242, 0.1109, 0.02865, 0.1109, 0.029, 0.1112, 0.029, 0.1112, 0.02865, 0.1205, 0.02233, 0.12, 0.02252, 0.1203, 0.02279, 0.2494, 0.02432, 0.2497, 0.0242, 0.2495, 0.02403, 0.1214, 0.02823, 0.1214, 0.02859, 0.1218, 0.02859, 0.1218, 0.02823, 0.1205, 0.02233, 0.12, 0.02213, 0.12, 0.02252, 0.2494, 0.02432, 0.2495, 0.02403, 0.2492, 0.02403, 0.1214, 0.02859, 0.1214, 0.02894, 0.1218, 0.02894, 0.1218, 0.02859, 0.1205, 0.02233, 0.1203, 0.02186, 0.12, 0.02213, 0.2494, 0.02432, 0.2492, 0.02403, 0.2491, 0.0242, 0.1221, 0.01788, 0.1221, 0.01753, 0.1217, 0.01753, 0.1217, 0.01788, 0.1205, 0.02233, 0.1207, 0.02186, 0.1203, 0.02186, 0.2494, 0.02432, 0.2491, 0.0242, 0.2491, 0.02444, 0.1221, 0.01753, 0.1221, 0.01717, 0.1217, 0.01717, 0.1217, 0.01753, 0.1205, 0.02233, 0.1209, 0.02213, 0.1207, 0.02186, 0.2494, 0.02432, 0.2491, 0.02444, 0.2492, 0.02461, 0.1119, 0.02829, 0.1119, 0.02865, 0.1122, 0.02865, 0.1122, 0.02829, 0.1205, 0.02233, 0.1209, 0.02252, 0.1209, 0.02213, 0.2494, 0.02432, 0.2492, 0.02461, 0.2495, 0.02461, 0.1119, 0.02865, 0.1119, 0.029, 0.1122, 0.029, 0.1122, 0.02865, 0.1205, 0.02233, 0.1207, 0.02279, 0.1209, 0.02252, 0.2494, 0.02432, 0.2495, 0.02461, 0.2497, 0.02444, 0.1109, 0.02829, 0.1109, 0.02865, 0.1112, 0.02865, 0.1112, 0.02829, 0.1207, 0.02151, 0.1209, 0.02159, 0.1209, 0.0212, 0.1207, 0.02127, 0.1207, 0.02127, 0.1209, 0.0212, 0.1207, 0.02093, 0.1206, 0.0211, 0.1206, 0.0211, 0.1207, 0.02093, 0.1203, 0.02093, 0.1203, 0.0211, 0.1203, 0.0211, 0.1203, 0.02093, 0.12, 0.0212, 0.1202, 0.02127, 0.1202, 0.02127, 0.12, 0.0212, 0.12, 0.02159, 0.1202, 0.02151, 0.1202, 0.02151, 0.12, 0.02159, 0.1203, 0.02186, 0.1203, 0.02168, 0.1203, 0.02168, 0.1203, 0.02186, 0.1207, 0.02186, 0.1206, 0.02168, 0.1206, 0.02168, 0.1207, 0.02186, 0.1209, 0.02159, 0.1207, 0.02151])
me_plane_170.materials.append(mat_material_034)
me_plane_170.use_remesh_fix_poles = True
me_plane_170.use_remesh_preserve_attributes = False
me_plane_170.use_mirror_vertex_groups = False
me_plane_170.update()

# ---- objects
ob_coach_01_green = bpy.data.objects.new('Coach_01_Green', me_plane_176)
ob_wheel_fl = bpy.data.objects.new('Wheel_FL', me_plane_175)
ob_wheel_fr = bpy.data.objects.new('Wheel_FR', me_plane_174)
ob_wheel_rl1 = bpy.data.objects.new('Wheel_RL1', me_plane_173)
ob_wheel_rl2 = bpy.data.objects.new('Wheel_RL2', me_plane_172)
ob_wheel_rr1 = bpy.data.objects.new('Wheel_RR1', me_plane_171)
ob_wheel_rr2 = bpy.data.objects.new('Wheel_RR2', me_plane_170)

# ---- transforms, parenting, visibility, modifiers, constraints
ob_coach_01_green.location = (0.0, 0.0, 0.0)
ob_coach_01_green.lineart.crease_threshold = 0.0
ob_wheel_fl.parent = ob_coach_01_green
ob_wheel_fl.location = (0.0, 0.0, 0.0)
ob_wheel_fl.lineart.crease_threshold = 0.0
ob_wheel_fr.parent = ob_coach_01_green
ob_wheel_fr.location = (0.0, 0.0, 0.0)
ob_wheel_fr.lineart.crease_threshold = 0.0
ob_wheel_rl1.parent = ob_coach_01_green
ob_wheel_rl1.location = (0.0, 0.0, 0.0)
ob_wheel_rl1.lineart.crease_threshold = 0.0
ob_wheel_rl2.parent = ob_coach_01_green
ob_wheel_rl2.location = (0.0, 0.0, 0.0)
ob_wheel_rl2.lineart.crease_threshold = 0.0
ob_wheel_rr1.parent = ob_coach_01_green
ob_wheel_rr1.location = (0.0, 0.0, 0.0)
ob_wheel_rr1.lineart.crease_threshold = 0.0
ob_wheel_rr2.parent = ob_coach_01_green
ob_wheel_rr2.location = (0.0, 0.0, 0.0)
ob_wheel_rr2.lineart.crease_threshold = 0.0

# ---- collection membership
col_collection.objects.link(ob_coach_01_green)
col_collection.objects.link(ob_wheel_fl)
col_collection.objects.link(ob_wheel_fr)
col_collection.objects.link(ob_wheel_rl1)
col_collection.objects.link(ob_wheel_rl2)
col_collection.objects.link(ob_wheel_rr1)
col_collection.objects.link(ob_wheel_rr2)

# ---- scene / render settings (as saved in the file)
scene.frame_start = 1; scene.frame_end = 250; scene.frame_set(3)
scene.render.engine = 'BLENDER_EEVEE_NEXT'
scene.cycles.use_denoising = False
scene.cycles.samples = 128
scene.cycles.sampling_pattern = 'TABULATED_SOBOL'
scene.cycles.use_adaptive_sampling = False
scene.cycles.use_light_tree = False
scene.view_settings.view_transform = 'Filmic'
bpy.context.view_layer.update()

# ---- added for rendering (the .blend has no active camera and no usable light): camera, sun
cam_auto = bpy.data.cameras.new('AutoCamera')
cam_auto.lens = 50.0
cam_auto.sensor_width = 36.0
cam_auto.clip_end = 1000.0
ob_auto_camera = bpy.data.objects.new('AutoCamera', cam_auto)
scene.collection.objects.link(ob_auto_camera)
ob_auto_camera.location = (6.62223, -8.07485, 6.25203)
ob_auto_camera.rotation_euler = (1.09748, -7.21219e-08, 0.694738)
scene.camera = ob_auto_camera
light_auto_sun = bpy.data.lights.new('AutoSun', 'SUN')
light_auto_sun.energy = 3.0
light_auto_sun.angle = 0.0523599
ob_auto_sun = bpy.data.objects.new('AutoSun', light_auto_sun)
scene.collection.objects.link(ob_auto_sun)
ob_auto_sun.rotation_euler = (0.872665, 0.174533, 0.523599)
bpy.context.view_layer.update()
